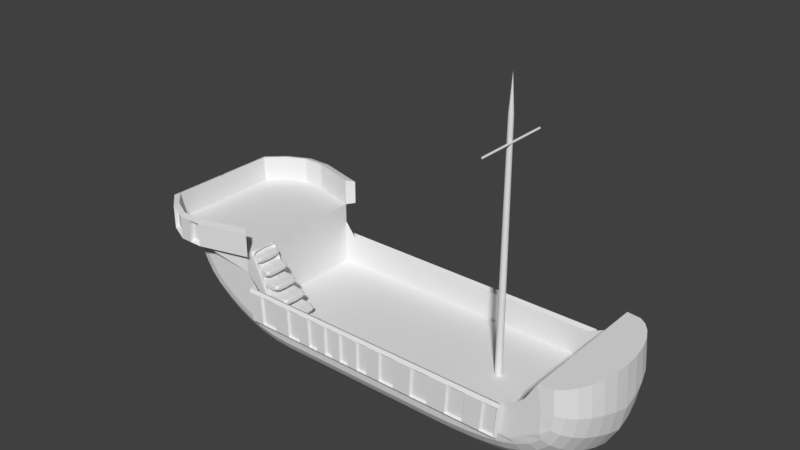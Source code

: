 # Source: Galleon_Boat_v1.blend  (saved by Blender 2.78.0; exported with 4.5.12 LTS)
import bpy
from mathutils import Matrix  # noqa: F401  (used for matrix-valued properties, if any)

bpy.ops.wm.read_factory_settings(use_empty=True)
scene = bpy.context.scene
scene.name = 'Scene'

# ---- collections
col_collection_1 = bpy.data.collections.new('Collection 1'); scene.collection.children.link(col_collection_1)

# ---- world
world_world = bpy.data.worlds.new('World'); scene.world = world_world
world_world.color = (0.05088, 0.05088, 0.05088)
world_world.use_sun_shadow = False
world_world.sun_shadow_jitter_overblur = 0.0
world_world.cycles.sampling_method = 'MANUAL'

# ---- meshes
me_mesh = bpy.data.meshes.new('Mesh')
me_mesh.from_pydata([(1.505, -0.9453, -0.7017), (1.534, -0.9704, -0.7017), (1.983, 0.04226, -0.7017), (1.541, -0.961, -0.9123), (1.965, 0.001944, -0.4911), (1.521, -1.006, -0.7017), (1.541, -0.961, -0.4911), (1.574, -0.885, -0.4911), (1.61, -0.8043, -0.4911), (1.645, -0.7237, -0.4911), (1.681, -0.6431, -0.4911), (1.716, -0.5625, -0.4911), (1.752, -0.4818, -0.4911), (1.787, -0.4012, -0.4911), (1.823, -0.3206, -0.4911), (1.858, -0.2399, -0.4911), (1.894, -0.1593, -0.4911), (1.929, -0.07868, -0.4911), (1.965, 0.001944, -0.9123), (1.929, -0.07868, -0.9123), (1.894, -0.1593, -0.9123), (1.858, -0.2399, -0.9123), (1.823, -0.3206, -0.9123), (1.787, -0.4012, -0.9123), (1.752, -0.4818, -0.9123), (1.716, -0.5625, -0.9123), (1.681, -0.6431, -0.9123), (1.645, -0.7237, -0.9123), (1.61, -0.8043, -0.9123), (1.574, -0.885, -0.9123), (1.951, -0.0246, -0.7017), (1.884, -0.175, -0.7017), (1.813, -0.3363, -0.7017), (1.742, -0.4975, -0.7017), (1.671, -0.6588, -0.7017), (1.6, -0.82, -0.7017), (1.929, 0.01763, -0.7017), (1.894, -0.063, -0.7017), (1.858, -0.1436, -0.7017), (1.823, -0.2243, -0.7017), (1.787, -0.3049, -0.7017), (1.752, -0.3855, -0.7017), (1.716, -0.4661, -0.7017), (1.681, -0.5468, -0.7017), (1.645, -0.6274, -0.7017), (1.61, -0.708, -0.7017), (1.574, -0.7886, -0.7017), (1.539, -0.8693, -0.7017), (1.578, -0.9736, -0.9004), (1.563, -1.006, -0.7017), (2.014, 0.01571, -0.7017), (1.578, -0.9736, -0.5029), (1.998, -0.01917, -0.9004), (1.965, -0.09437, -0.9004), (1.93, -0.175, -0.9004), (1.894, -0.2556, -0.9004), (1.859, -0.3363, -0.9004), (1.823, -0.4169, -0.9004), (1.787, -0.4975, -0.9004), (1.752, -0.5781, -0.9004), (1.716, -0.6588, -0.9004), (1.681, -0.7394, -0.9004), (1.645, -0.82, -0.9004), (1.61, -0.9007, -0.9004), (1.998, -0.01917, -0.5029), (1.965, -0.09437, -0.5029), (1.93, -0.175, -0.5029), (1.894, -0.2556, -0.5029), (1.859, -0.3363, -0.5029), (1.823, -0.4169, -0.5029), (1.787, -0.4975, -0.5029), (1.752, -0.5781, -0.5029), (1.716, -0.6588, -0.5029), (1.681, -0.7394, -0.5029), (1.645, -0.82, -0.5029), (1.61, -0.9007, -0.5029), (1.557, -0.9704, -0.8886), (1.544, -0.9999, -0.7017), (1.986, 0.004857, -0.7017), (1.557, -0.9704, -0.5148), (1.973, -0.0246, -0.8886), (1.943, -0.09437, -0.8886), (1.907, -0.175, -0.8886), (1.871, -0.2556, -0.8886), (1.836, -0.3363, -0.8886), (1.8, -0.4169, -0.8886), (1.765, -0.4975, -0.8886), (1.729, -0.5781, -0.8886), (1.694, -0.6588, -0.8886), (1.658, -0.7394, -0.8886), (1.623, -0.82, -0.8886), (1.587, -0.9007, -0.8886), (1.973, -0.0246, -0.5148), (1.943, -0.09437, -0.5148), (1.907, -0.175, -0.5148), (1.871, -0.2556, -0.5148), (1.836, -0.3363, -0.5148), (1.8, -0.4169, -0.5148), (1.765, -0.4975, -0.5148), (1.729, -0.5781, -0.5148), (1.694, -0.6588, -0.5148), (1.658, -0.7394, -0.5148), (1.623, -0.82, -0.5148), (1.587, -0.9007, -0.5148), (2.19, -0.09051, -0.5148), (2.19, -0.09051, -0.8886), (2.18, -0.1326, -0.7017), (2.302, -0.2477, -0.7017), (2.199, -0.04837, -0.7017), (2.071, -0.2518, -0.5148), (2.071, -0.2518, -0.8886), (2.061, -0.2939, -0.7017), (2.138, -0.409, -0.7017), (2.08, -0.2096, -0.7017), (1.953, -0.4131, -0.5148), (1.953, -0.4131, -0.8886), (1.943, -0.4552, -0.7017), (1.979, -0.5703, -0.7017), (1.962, -0.3709, -0.7017), (1.838, -0.5744, -0.5148), (1.838, -0.5744, -0.8886), (1.828, -0.6164, -0.7017), (1.814, -0.7315, -0.7017), (1.847, -0.5323, -0.7017), (1.72, -0.7357, -0.5148), (1.72, -0.7357, -0.8886), (1.71, -0.7777, -0.7017), (1.668, -0.8928, -0.7017), (1.729, -0.6937, -0.7017), (1.612, -0.8972, -0.5148), (1.612, -0.8972, -0.8886), (1.602, -0.9391, -0.7017), (1.621, -0.8552, -0.7017), (2.466, -0.04777, -0.7017), (2.465, -0.08656, -0.8833), (2.464, -0.1254, -0.7017), (2.465, -0.08656, -0.52), (2.298, -0.209, -0.7017), (2.297, -0.2478, -0.8833), (2.296, -0.2866, -0.7017), (2.297, -0.2478, -0.52), (2.134, -0.3703, -0.7017), (2.132, -0.4091, -0.8833), (2.131, -0.4479, -0.7017), (2.132, -0.4091, -0.52), (1.975, -0.5317, -0.7017), (1.974, -0.5704, -0.8833), (1.972, -0.6092, -0.7017), (1.974, -0.5704, -0.52), (1.81, -0.693, -0.7017), (1.809, -0.7317, -0.8833), (1.808, -0.7704, -0.7017), (1.809, -0.7317, -0.52), (1.664, -0.8546, -0.7017), (1.663, -0.8932, -0.8833), (1.662, -0.9318, -0.7017), (1.663, -0.8932, -0.52), (2.47, -0.08648, -0.7017), (1.925, -0.09431, -0.5148), (1.854, -0.2556, -0.5148), (1.783, -0.4168, -0.5148), (1.712, -0.578, -0.5148), (1.641, -0.7392, -0.5148), (1.57, -0.9003, -0.5148), (2.455, -0.08671, -0.5148), (2.287, -0.248, -0.5148), (2.122, -0.4093, -0.5148), (1.963, -0.5707, -0.5148), (1.799, -0.7322, -0.5148), (1.653, -0.8941, -0.5148), (2.198, -0.05339, -0.5148), (2.182, -0.1276, -0.5148), (2.079, -0.2147, -0.5148), (2.062, -0.2889, -0.5148), (1.961, -0.376, -0.5148), (1.944, -0.4502, -0.5148), (1.846, -0.5373, -0.5148), (1.829, -0.6114, -0.5148), (1.728, -0.6987, -0.5148), (1.712, -0.7727, -0.5148), (1.62, -0.8604, -0.5148), (1.603, -0.934, -0.5148), (1.925, -0.09431, -0.8886), (1.854, -0.2556, -0.8886), (1.783, -0.4168, -0.8886), (1.712, -0.578, -0.8886), (1.641, -0.7392, -0.8886), (1.57, -0.9003, -0.8886), (2.455, -0.08671, -0.8886), (2.287, -0.248, -0.8886), (2.122, -0.4093, -0.8886), (1.963, -0.5707, -0.8886), (1.799, -0.7322, -0.8886), (1.653, -0.8941, -0.8886), (2.198, -0.05339, -0.8886), (2.182, -0.1276, -0.8886), (2.079, -0.2147, -0.8886), (2.062, -0.2889, -0.8886), (1.961, -0.376, -0.8886), (1.944, -0.4502, -0.8886), (1.846, -0.5373, -0.8886), (1.829, -0.6114, -0.8886), (1.728, -0.6987, -0.8886), (1.712, -0.7727, -0.8886), (1.62, -0.8604, -0.8886), (1.603, -0.934, -0.8886), (1.487, -0.9856, -0.7017), (1.559, -1.017, -0.7017), (1.523, -1.001, -0.9123), (1.523, -1.001, -0.4911), (1.514, -0.9492, -0.8596), (1.495, -0.993, -0.7017), (1.952, 0.04395, -0.7017), (1.514, -0.9492, -0.5437), (1.568, -0.972, -0.9093), (1.548, -1.017, -0.7017), (2.008, 0.02778, -0.7017), (1.568, -0.972, -0.494), (1.978, 0.03218, -0.8596), (1.978, 0.03218, -0.5437), (1.522, -1.005, -0.8596), (1.522, -1.005, -0.5437), (1.938, 0.01371, -0.8596), (1.903, -0.06692, -0.8596), (1.867, -0.1475, -0.8596), (1.832, -0.2282, -0.8596), (1.796, -0.3088, -0.8596), (1.761, -0.3894, -0.8596), (1.725, -0.4701, -0.8596), (1.69, -0.5507, -0.8596), (1.654, -0.6313, -0.8596), (1.619, -0.7119, -0.8596), (1.583, -0.7926, -0.8596), (1.548, -0.8732, -0.8596), (1.938, 0.01371, -0.5437), (1.903, -0.06692, -0.5437), (1.867, -0.1475, -0.5437), (1.832, -0.2282, -0.5437), (1.796, -0.3088, -0.5437), (1.761, -0.3894, -0.5437), (1.725, -0.4701, -0.5437), (1.69, -0.5507, -0.5437), (1.654, -0.6313, -0.5437), (1.619, -0.7119, -0.5437), (1.583, -0.7926, -0.5437), (1.548, -0.8732, -0.5437), (1.991, -0.01118, -0.9093), (1.956, -0.09045, -0.9093), (1.921, -0.1711, -0.9093), (1.885, -0.2517, -0.9093), (1.85, -0.3323, -0.9093), (1.814, -0.413, -0.9093), (1.779, -0.4936, -0.9093), (1.743, -0.5742, -0.9093), (1.708, -0.6548, -0.9093), (1.672, -0.7355, -0.9093), (1.637, -0.8161, -0.9093), (1.601, -0.8967, -0.9093), (1.991, -0.01118, -0.494), (1.956, -0.09045, -0.494), (1.921, -0.1711, -0.494), (1.885, -0.2517, -0.494), (1.85, -0.3323, -0.494), (1.814, -0.413, -0.494), (1.779, -0.4936, -0.494), (1.743, -0.5742, -0.494), (1.708, -0.6548, -0.494), (1.672, -0.7355, -0.494), (1.637, -0.8161, -0.494), (1.601, -0.8967, -0.494), (1.557, -0.9241, -0.4911), (1.592, -0.8446, -0.4911), (1.628, -0.764, -0.4911), (1.663, -0.6834, -0.4911), (1.699, -0.6028, -0.4911), (1.734, -0.5221, -0.4911), (1.77, -0.4415, -0.4911), (1.805, -0.3609, -0.4911), (1.841, -0.2803, -0.4911), (1.876, -0.1996, -0.4911), (1.912, -0.119, -0.4911), (1.947, -0.03837, -0.4911), (1.947, -0.03837, -0.9123), (1.912, -0.119, -0.9123), (1.876, -0.1996, -0.9123), (1.841, -0.2803, -0.9123), (1.805, -0.3609, -0.9123), (1.77, -0.4415, -0.9123), (1.734, -0.5221, -0.9123), (1.699, -0.6028, -0.9123), (1.663, -0.6834, -0.9123), (1.628, -0.764, -0.9123), (1.592, -0.8446, -0.9123), (1.557, -0.9241, -0.9123), (2.006, -0.04527, -0.7017), (1.967, -0.1443, -0.7017), (1.924, -0.2038, -0.7017), (1.884, -0.3055, -0.7017), (1.842, -0.3651, -0.7017), (1.801, -0.4668, -0.7017), (1.76, -0.5264, -0.7017), (1.719, -0.628, -0.7017), (1.677, -0.6876, -0.7017), (1.637, -0.7893, -0.7017), (1.597, -0.849, -0.7017), (1.557, -0.9479, -0.7017), (1.912, -0.02268, -0.7017), (1.876, -0.1033, -0.7017), (1.841, -0.1839, -0.7017), (1.805, -0.2646, -0.7017), (1.77, -0.3452, -0.7017), (1.734, -0.4258, -0.7017), (1.699, -0.5064, -0.7017), (1.663, -0.5871, -0.7017), (1.627, -0.6677, -0.7017), (1.592, -0.7483, -0.7017), (1.556, -0.829, -0.7017), (1.521, -0.9084, -0.7017), (1.573, -0.9712, -0.8915), (1.56, -1.001, -0.7017), (2.004, 0.007571, -0.7017), (1.573, -0.9712, -0.5118), (1.991, -0.02324, -0.8915), (1.959, -0.09437, -0.8915), (1.924, -0.175, -0.8915), (1.888, -0.2556, -0.8915), (1.853, -0.3363, -0.8915), (1.817, -0.4169, -0.8915), (1.782, -0.4975, -0.8915), (1.746, -0.5781, -0.8915), (1.711, -0.6588, -0.8915), (1.675, -0.7394, -0.8915), (1.64, -0.82, -0.8915), (1.604, -0.9007, -0.8915), (1.991, -0.02324, -0.5118), (1.959, -0.09437, -0.5118), (1.924, -0.175, -0.5118), (1.888, -0.2556, -0.5118), (1.853, -0.3363, -0.5118), (1.817, -0.4169, -0.5118), (1.782, -0.4975, -0.5118), (1.746, -0.5781, -0.5118), (1.711, -0.6588, -0.5118), (1.675, -0.7394, -0.5118), (1.64, -0.82, -0.5118), (1.604, -0.9007, -0.5118), (1.567, -0.998, -0.8507), (1.593, -0.939, -0.9004), (1.567, -0.998, -0.5526), (2.01, 0.006992, -0.8507), (2.01, 0.006992, -0.5526), (1.593, -0.939, -0.5029), (1.982, -0.05542, -0.9004), (1.947, -0.1347, -0.9004), (1.912, -0.2153, -0.9004), (1.876, -0.2959, -0.9004), (1.841, -0.3766, -0.9004), (1.805, -0.4572, -0.9004), (1.77, -0.5378, -0.9004), (1.734, -0.6185, -0.9004), (1.699, -0.6991, -0.9004), (1.663, -0.7797, -0.9004), (1.628, -0.8603, -0.9004), (1.982, -0.05542, -0.5029), (1.947, -0.1347, -0.5029), (1.912, -0.2153, -0.5029), (1.876, -0.2959, -0.5029), (1.841, -0.3766, -0.5029), (1.805, -0.4572, -0.5029), (1.77, -0.5378, -0.5029), (1.734, -0.6185, -0.5029), (1.699, -0.6991, -0.5029), (1.663, -0.7797, -0.5029), (1.628, -0.8603, -0.5029), (1.54, -0.9704, -0.8418), (1.53, -0.9925, -0.7017), (1.966, -0.002508, -0.7017), (1.54, -0.9704, -0.5615), (1.956, -0.0246, -0.8418), (1.927, -0.09436, -0.8886), (1.89, -0.175, -0.8418), (1.856, -0.2556, -0.8886), (1.819, -0.3363, -0.8418), (1.785, -0.4169, -0.8886), (1.748, -0.4975, -0.8418), (1.714, -0.5781, -0.8886), (1.677, -0.6588, -0.8418), (1.643, -0.7393, -0.8886), (1.606, -0.82, -0.8418), (1.572, -0.9006, -0.8886), (1.956, -0.0246, -0.5615), (1.927, -0.09436, -0.5148), (1.89, -0.175, -0.5615), (1.856, -0.2556, -0.5148), (1.819, -0.3363, -0.5615), (1.785, -0.4169, -0.5148), (1.748, -0.4975, -0.5615), (1.714, -0.5781, -0.5148), (1.677, -0.6588, -0.5615), (1.643, -0.7393, -0.5148), (1.606, -0.82, -0.5615), (1.572, -0.9006, -0.5148), (1.547, -0.9925, -0.8418), (1.571, -0.9383, -0.8886), (1.547, -0.9925, -0.5615), (1.983, -0.002508, -0.8418), (1.983, -0.002508, -0.5615), (1.571, -0.9383, -0.5148), (1.959, -0.05677, -0.8886), (1.925, -0.1347, -0.8886), (1.889, -0.2153, -0.8886), (1.854, -0.2959, -0.8886), (1.818, -0.3766, -0.8886), (1.783, -0.4572, -0.8886), (1.747, -0.5378, -0.8886), (1.712, -0.6185, -0.8886), (1.676, -0.6991, -0.8886), (1.641, -0.7797, -0.8886), (1.605, -0.8603, -0.8886), (1.959, -0.05677, -0.5148), (1.925, -0.1347, -0.5148), (1.889, -0.2153, -0.5148), (1.854, -0.2959, -0.5148), (1.818, -0.3766, -0.5148), (1.783, -0.4572, -0.5148), (1.747, -0.5378, -0.5148), (1.712, -0.6185, -0.5148), (1.676, -0.6991, -0.5148), (1.641, -0.7797, -0.5148), (1.605, -0.8603, -0.5148), (2.466, -0.05746, -0.8379), (2.47, -0.05999, -0.7017), (2.466, -0.05746, -0.5654), (2.397, -0.04537, -0.7017), (2.464, -0.1157, -0.8379), (2.469, -0.0865, -0.8353), (2.46, -0.08663, -0.8873), (2.464, -0.1157, -0.5654), (2.468, -0.113, -0.7017), (2.39, -0.1298, -0.7017), (2.469, -0.0865, -0.568), (2.46, -0.08663, -0.5161), (2.298, -0.2187, -0.8379), (2.302, -0.2213, -0.7017), (2.298, -0.2187, -0.5654), (2.241, -0.2067, -0.7017), (2.296, -0.2769, -0.8379), (2.301, -0.2478, -0.8353), (2.292, -0.2479, -0.8873), (2.296, -0.2769, -0.5654), (2.3, -0.2743, -0.7017), (2.235, -0.2911, -0.7017), (2.301, -0.2478, -0.568), (2.292, -0.2479, -0.5161), (2.133, -0.38, -0.8379), (2.137, -0.3825, -0.7017), (2.133, -0.38, -0.5654), (2.088, -0.368, -0.7017), (2.131, -0.4382, -0.8379), (2.136, -0.409, -0.8353), (2.127, -0.4092, -0.8873), (2.131, -0.4382, -0.5654), (2.135, -0.4355, -0.7017), (2.081, -0.4523, -0.7017), (2.136, -0.409, -0.568), (2.127, -0.4092, -0.5161), (1.974, -0.5413, -0.8379), (1.978, -0.5438, -0.7017), (1.974, -0.5413, -0.5654), (1.94, -0.5293, -0.7017), (1.973, -0.5995, -0.8379), (1.977, -0.5703, -0.8353), (1.968, -0.5706, -0.8873), (1.973, -0.5995, -0.5654), (1.977, -0.5968, -0.7017), (1.934, -0.6136, -0.7017), (1.977, -0.5703, -0.568), (1.968, -0.5706, -0.5161), (1.81, -0.7027, -0.8379), (1.814, -0.7051, -0.7017), (1.81, -0.7027, -0.5654), (1.787, -0.6908, -0.7017), (1.808, -0.7608, -0.8379), (1.813, -0.7316, -0.8353), (1.804, -0.732, -0.8873), (1.808, -0.7608, -0.5654), (1.812, -0.7581, -0.7017), (1.781, -0.7749, -0.7017), (1.813, -0.7316, -0.568), (1.804, -0.732, -0.5161), (1.664, -0.8643, -0.8379), (1.668, -0.8664, -0.7017), (1.664, -0.8643, -0.5654), (1.651, -0.8525, -0.7017), (1.662, -0.9221, -0.8379), (1.667, -0.8929, -0.8353), (1.658, -0.8936, -0.8873), (1.662, -0.9221, -0.5654), (1.666, -0.9193, -0.7017), (1.644, -0.9363, -0.7017), (1.667, -0.8929, -0.568), (1.658, -0.8936, -0.5161), (2.199, -0.04962, -0.5615), (2.181, -0.1314, -0.5615), (2.199, -0.04962, -0.8418), (2.181, -0.1314, -0.8418), (2.08, -0.2109, -0.5615), (2.061, -0.2926, -0.5615), (2.08, -0.2109, -0.8418), (2.061, -0.2926, -0.8418), (1.962, -0.3722, -0.5615), (1.943, -0.4539, -0.5615), (1.962, -0.3722, -0.8418), (1.943, -0.4539, -0.8418), (1.847, -0.5335, -0.5615), (1.828, -0.6152, -0.5615), (1.847, -0.5335, -0.8418), (1.828, -0.6152, -0.8418), (1.729, -0.6949, -0.5615), (1.711, -0.7765, -0.5615), (1.729, -0.6949, -0.8418), (1.711, -0.7765, -0.8418), (1.621, -0.8565, -0.5615), (1.602, -0.9378, -0.5615), (1.621, -0.8565, -0.8418), (1.602, -0.9378, -0.8418), (1.994, -0.09333, -0.5148), (1.911, -0.2546, -0.5148), (1.829, -0.4158, -0.5148), (1.747, -0.577, -0.5148), (1.664, -0.7382, -0.5148), (1.584, -0.8994, -0.5148), (2.386, -0.0877, -0.5148), (2.23, -0.249, -0.5148), (2.077, -0.4103, -0.5148), (1.929, -0.5717, -0.5148), (1.777, -0.7332, -0.5148), (1.64, -0.8951, -0.5148), (2.196, -0.06518, -0.5148), (2.185, -0.1158, -0.5148), (2.077, -0.2265, -0.5148), (2.065, -0.2771, -0.5148), (1.959, -0.3878, -0.5148), (1.947, -0.4384, -0.5148), (1.844, -0.5491, -0.5148), (1.832, -0.5997, -0.5148), (1.726, -0.7105, -0.5148), (1.715, -0.7609, -0.5148), (1.618, -0.8722, -0.5148), (1.606, -0.9223, -0.5148), (2.001, -0.06642, -0.5148), (1.982, -0.1203, -0.5148), (1.918, -0.2277, -0.5148), (1.899, -0.2815, -0.5148), (1.836, -0.3889, -0.5148), (1.816, -0.4428, -0.5148), (1.754, -0.5502, -0.5148), (1.734, -0.604, -0.5148), (1.671, -0.7114, -0.5148), (1.651, -0.7652, -0.5148), (1.591, -0.8726, -0.5148), (1.571, -0.9264, -0.5148), (2.386, -0.1164, -0.5148), (2.391, -0.05892, -0.5148), (2.23, -0.2777, -0.5148), (2.236, -0.2202, -0.5148), (2.077, -0.439, -0.5148), (2.083, -0.3816, -0.5148), (1.929, -0.6003, -0.5148), (1.935, -0.543, -0.5148), (1.776, -0.7617, -0.5148), (1.782, -0.7045, -0.5148), (1.64, -0.9232, -0.5148), (1.645, -0.8665, -0.5148), (1.994, -0.09333, -0.8886), (1.911, -0.2546, -0.8886), (1.829, -0.4158, -0.8886), (1.747, -0.577, -0.8886), (1.664, -0.7382, -0.8886), (1.584, -0.8994, -0.8886), (2.386, -0.0877, -0.8886), (2.23, -0.249, -0.8886), (2.077, -0.4103, -0.8886), (1.929, -0.5717, -0.8886), (1.777, -0.7332, -0.8886), (1.64, -0.8951, -0.8886), (2.196, -0.06518, -0.8886), (2.185, -0.1158, -0.8886), (2.077, -0.2265, -0.8886), (2.065, -0.2771, -0.8886), (1.959, -0.3878, -0.8886), (1.947, -0.4384, -0.8886), (1.844, -0.5491, -0.8886), (1.832, -0.5997, -0.8886), (1.726, -0.7105, -0.8886), (1.715, -0.7609, -0.8886), (1.618, -0.8722, -0.8886), (1.606, -0.9223, -0.8886), (1.982, -0.1203, -0.8886), (2.001, -0.06642, -0.8886), (1.899, -0.2815, -0.8886), (1.918, -0.2277, -0.8886), (1.816, -0.4428, -0.8886), (1.836, -0.3889, -0.8886), (1.734, -0.604, -0.8886), (1.754, -0.5502, -0.8886), (1.651, -0.7652, -0.8886), (1.671, -0.7114, -0.8886), (1.571, -0.9264, -0.8886), (1.591, -0.8726, -0.8886), (2.391, -0.05892, -0.8886), (2.386, -0.1164, -0.8886), (2.236, -0.2202, -0.8886), (2.23, -0.2777, -0.8886), (2.083, -0.3816, -0.8886), (2.077, -0.439, -0.8886), (1.935, -0.543, -0.8886), (1.929, -0.6003, -0.8886), (1.782, -0.7045, -0.8886), (1.776, -0.7617, -0.8886), (1.645, -0.8665, -0.8886), (1.64, -0.9232, -0.8886), (1.493, -0.9733, -0.7017), (1.561, -1.012, -0.7017), (1.528, -0.989, -0.9123), (1.528, -0.989, -0.4911), (1.496, -0.9896, -0.8596), (1.496, -0.9896, -0.5437), (1.55, -1.013, -0.5437), (1.55, -1.013, -0.8596), (1.955, 0.03306, -0.8187), (1.502, -0.9952, -0.8187), (1.502, -0.9772, -0.5437), (1.955, 0.03306, -0.5847), (1.968, -0.008235, -0.8055), (1.537, -0.9868, -0.8055), (1.537, -0.9868, -0.5979), (1.968, -0.008235, -0.5979), (1.921, -0.0266, -0.8596), (1.885, -0.1072, -0.8596), (1.849, -0.1879, -0.8596), (1.814, -0.2685, -0.8596), (1.778, -0.3491, -0.8596), (1.743, -0.4297, -0.8596), (1.707, -0.5104, -0.8596), (1.672, -0.591, -0.8596), (1.636, -0.6716, -0.8596), (1.601, -0.7523, -0.8596), (1.565, -0.8329, -0.8596), (1.53, -0.9124, -0.8596), (1.921, -0.0266, -0.5437), (1.885, -0.1072, -0.5437), (1.849, -0.1879, -0.5437), (1.814, -0.2685, -0.5437), (1.778, -0.3491, -0.5437), (1.743, -0.4297, -0.5437), (1.707, -0.5104, -0.5437), (1.672, -0.591, -0.5437), (1.636, -0.6716, -0.5437), (1.601, -0.7523, -0.5437), (1.565, -0.8329, -0.5437), (1.53, -0.9124, -0.5437), (1.976, -0.05643, -0.8915), (1.942, -0.1347, -0.8915), (1.906, -0.2153, -0.8915), (1.871, -0.2959, -0.8915), (1.835, -0.3766, -0.8915), (1.8, -0.4572, -0.8915), (1.764, -0.5378, -0.8915), (1.729, -0.6185, -0.8915), (1.693, -0.6991, -0.8915), (1.658, -0.7797, -0.8915), (1.622, -0.8603, -0.8915), (1.588, -0.9384, -0.8915), (1.976, -0.05643, -0.5118), (1.942, -0.1347, -0.5118), (1.906, -0.2153, -0.5118), (1.871, -0.2959, -0.5118), (1.835, -0.3766, -0.5118), (1.8, -0.4572, -0.5118), (1.764, -0.5378, -0.5118), (1.729, -0.6185, -0.5118), (1.693, -0.6991, -0.5118), (1.658, -0.7797, -0.5118), (1.622, -0.8603, -0.5118), (1.588, -0.9384, -0.5118), (1.584, -0.9357, -0.9093), (1.542, -1.013, -0.8187), (1.558, -1.004, -0.5262), (2.004, 0.01804, -0.8574), (2.004, 0.01804, -0.546), (1.584, -0.9357, -0.494), (1.974, -0.05048, -0.9093), (1.938, -0.1308, -0.9093), (1.903, -0.2114, -0.9093), (1.867, -0.292, -0.9093), (1.832, -0.3726, -0.9093), (1.796, -0.4533, -0.9093), (1.761, -0.5339, -0.9093), (1.725, -0.6145, -0.9093), (1.69, -0.6952, -0.9093), (1.654, -0.7758, -0.9093), (1.619, -0.8564, -0.9093), (1.974, -0.05048, -0.494), (1.938, -0.1308, -0.494), (1.903, -0.2114, -0.494), (1.867, -0.292, -0.494), (1.832, -0.3726, -0.494), (1.796, -0.4533, -0.494), (1.761, -0.5339, -0.494), (1.725, -0.6145, -0.494), (1.69, -0.6952, -0.494), (1.654, -0.7758, -0.494), (1.619, -0.8564, -0.494), (1.584, -0.9179, -0.8886), (1.563, -0.9939, -0.8441), (1.563, -0.9939, -0.5593), (2.001, -0.0001327, -0.8441), (2.001, -0.0001327, -0.5593), (1.584, -0.9179, -0.5148), (2.05, -0.0735, -0.8886), (2.038, -0.1117, -0.8886), (1.958, -0.2348, -0.8886), (1.946, -0.273, -0.8886), (1.866, -0.396, -0.8886), (1.854, -0.4342, -0.8886), (1.775, -0.5573, -0.8886), (1.763, -0.5955, -0.8886), (1.684, -0.7186, -0.8886), (1.672, -0.7567, -0.8886), (1.596, -0.8799, -0.8886), (2.05, -0.0735, -0.5148), (2.038, -0.1117, -0.5148), (1.958, -0.2348, -0.5148), (1.946, -0.273, -0.5148), (1.866, -0.396, -0.5148), (1.854, -0.4342, -0.5148), (1.775, -0.5573, -0.5148), (1.763, -0.5955, -0.5148), (1.684, -0.7186, -0.5148), (1.672, -0.7567, -0.5148), (1.596, -0.8799, -0.5148), (2.468, -0.06611, -0.6019), (2.339, -0.06851, -0.5148), (2.339, -0.06851, -0.8886), (2.468, -0.06611, -0.8015), (2.333, -0.1083, -0.8886), (2.467, -0.1069, -0.8015), (2.333, -0.1083, -0.5148), (2.467, -0.1069, -0.6019), (2.301, -0.2274, -0.6019), (2.193, -0.2298, -0.5148), (2.193, -0.2298, -0.8886), (2.301, -0.2274, -0.8015), (2.187, -0.2696, -0.8886), (2.299, -0.2682, -0.8015), (2.187, -0.2696, -0.5148), (2.299, -0.2682, -0.6019), (2.136, -0.3886, -0.6019), (2.049, -0.3911, -0.5148), (2.049, -0.3911, -0.8886), (2.136, -0.3886, -0.8015), (2.043, -0.4309, -0.8886), (2.135, -0.4294, -0.8015), (2.043, -0.4309, -0.5148), (2.135, -0.4294, -0.6019), (1.977, -0.5499, -0.6019), (1.909, -0.5525, -0.5148), (1.909, -0.5525, -0.8886), (1.977, -0.5499, -0.8015), (1.904, -0.5922, -0.8886), (1.976, -0.5907, -0.8015), (1.904, -0.5922, -0.5148), (1.976, -0.5907, -0.6019), (1.812, -0.7112, -0.6019), (1.766, -0.7141, -0.5148), (1.766, -0.7141, -0.8886), (1.812, -0.7112, -0.8015), (1.76, -0.7536, -0.8886), (1.811, -0.752, -0.8015), (1.76, -0.7536, -0.5148), (1.811, -0.752, -0.6019), (1.667, -0.8726, -0.6019), (1.636, -0.876, -0.5148), (1.636, -0.876, -0.8886), (1.667, -0.8726, -0.8015), (1.631, -0.9152, -0.8886), (1.665, -0.9133, -0.8015), (1.631, -0.9152, -0.5148), (1.665, -0.9133, -0.6019), (1.969, -0.05504, -0.5356), (1.936, -0.134, -0.5356), (1.893, -0.2151, -0.5356), (1.86, -0.2953, -0.5356), (1.817, -0.3764, -0.5356), (1.784, -0.4565, -0.5356), (1.741, -0.5376, -0.5356), (1.708, -0.6178, -0.5356), (1.665, -0.6989, -0.5356), (1.631, -0.7791, -0.5356), (1.59, -0.8602, -0.5356), (1.557, -0.9391, -0.5356), (2.414, -0.1227, -0.5453), (2.419, -0.05184, -0.5453), (2.254, -0.2839, -0.5453), (2.259, -0.2131, -0.5453), (2.097, -0.4452, -0.5453), (2.102, -0.3745, -0.5453), (1.945, -0.6065, -0.5453), (1.95, -0.5358, -0.5453), (1.788, -0.7678, -0.5453), (1.793, -0.6973, -0.5453), (1.648, -0.9293, -0.5453), (1.653, -0.8591, -0.5453), (1.969, -0.05504, -0.8678), (1.936, -0.134, -0.8678), (1.893, -0.2151, -0.8678), (1.86, -0.2953, -0.8678), (1.817, -0.3764, -0.8678), (1.784, -0.4565, -0.8678), (1.741, -0.5376, -0.8678), (1.708, -0.6178, -0.8678), (1.665, -0.6989, -0.8678), (1.631, -0.7791, -0.8678), (1.59, -0.8602, -0.8678), (1.557, -0.9391, -0.8678), (2.419, -0.05184, -0.858), (2.414, -0.1227, -0.858), (2.259, -0.2131, -0.858), (2.254, -0.2839, -0.858), (2.102, -0.3745, -0.858), (2.097, -0.4452, -0.858), (1.95, -0.5358, -0.858), (1.945, -0.6065, -0.858), (1.793, -0.6973, -0.858), (1.788, -0.7678, -0.858), (1.653, -0.8591, -0.858), (1.648, -0.9293, -0.858), (1.502, -0.9772, -0.8596), (1.502, -0.9952, -0.5847), (1.558, -1.004, -0.8772), (1.542, -1.013, -0.5847), (5.048, -3.275, 0.5719), (5.048, -3.276, 0.5704), (5.048, -3.276, 0.5715), (5.048, -3.275, -0.5717), (5.048, -3.276, -0.5702), (5.048, -3.276, -0.5713), (5.052, -3.273, 0.5719), (5.053, -3.274, 0.5704), (5.053, -3.274, 0.5715), (5.052, -3.273, -0.5717), (5.053, -3.274, -0.5702), (5.053, -3.274, -0.5713), (5.056, -3.269, 0.5719), (5.057, -3.27, 0.5704), (5.057, -3.27, 0.5715), (5.056, -3.269, -0.5717), (5.057, -3.27, -0.5702), (5.057, -3.27, -0.5713), (5.058, -3.265, 0.5719), (5.059, -3.265, 0.5704), (5.059, -3.265, 0.5715), (5.058, -3.265, -0.5717), (5.059, -3.265, -0.5702), (5.059, -3.265, -0.5713), (5.058, -3.26, 0.5719), (5.059, -3.26, 0.5704), (5.059, -3.26, 0.5715), (5.058, -3.26, -0.5717), (5.059, -3.26, -0.5702), (5.059, -3.26, -0.5713), (5.056, -3.255, 0.5719), (5.057, -3.254, 0.5704), (5.057, -3.255, 0.5715), (5.056, -3.255, -0.5717), (5.057, -3.254, -0.5702), (5.057, -3.255, -0.5713), (5.052, -3.252, 0.5719), (5.053, -3.251, 0.5704), (5.053, -3.251, 0.5715), (5.052, -3.252, -0.5717), (5.053, -3.251, -0.5702), (5.053, -3.251, -0.5713), (5.048, -3.25, 0.5719), (5.048, -3.248, 0.5704), (5.048, -3.249, 0.5715), (5.048, -3.25, -0.5717), (5.048, -3.248, -0.5702), (5.048, -3.249, -0.5713), (5.043, -3.25, 0.5719), (5.042, -3.248, 0.5704), (5.042, -3.249, 0.5715), (5.043, -3.25, -0.5717), (5.042, -3.248, -0.5702), (5.042, -3.249, -0.5713), (5.038, -3.252, 0.5719), (5.037, -3.251, 0.5704), (5.038, -3.251, 0.5715), (5.038, -3.252, -0.5717), (5.037, -3.251, -0.5702), (5.038, -3.251, -0.5713), (5.035, -3.255, 0.5719), (5.033, -3.254, 0.5704), (5.034, -3.255, 0.5715), (5.035, -3.255, -0.5717), (5.033, -3.254, -0.5702), (5.034, -3.255, -0.5713), (5.033, -3.26, 0.5719), (5.031, -3.26, 0.5704), (5.032, -3.26, 0.5715), (5.033, -3.26, -0.5717), (5.031, -3.26, -0.5702), (5.032, -3.26, -0.5713), (5.033, -3.265, 0.5719), (5.031, -3.265, 0.5704), (5.032, -3.265, 0.5715), (5.033, -3.265, -0.5717), (5.031, -3.265, -0.5702), (5.032, -3.265, -0.5713), (5.035, -3.269, 0.5719), (5.033, -3.27, 0.5704), (5.034, -3.27, 0.5715), (5.035, -3.269, -0.5717), (5.033, -3.27, -0.5702), (5.034, -3.27, -0.5713), (5.038, -3.273, 0.5719), (5.037, -3.274, 0.5704), (5.038, -3.274, 0.5715), (5.038, -3.273, -0.5717), (5.037, -3.274, -0.5702), (5.038, -3.274, -0.5713), (5.043, -3.275, 0.5719), (5.042, -3.276, 0.5704), (5.042, -3.276, 0.5715), (5.043, -3.275, -0.5717), (5.042, -3.276, -0.5702), (5.042, -3.276, -0.5713), (5.027, -0.009203, 0.05055), (5.024, -3.594, 0.03436), (5.045, -0.009203, 0.04285), (5.036, -3.594, 0.02913), (5.06, -0.009203, 0.02863), (5.046, -3.594, 0.01946), (5.067, -0.009203, 0.01005), (5.051, -3.594, 0.006834), (5.067, -0.009203, -0.01005), (5.051, -3.594, -0.006834), (5.06, -0.009203, -0.02863), (5.046, -3.594, -0.01946), (5.045, -0.009203, -0.04285), (5.036, -3.594, -0.02913), (5.027, -0.009203, -0.05055), (5.024, -3.594, -0.03436), (5.007, -0.009203, -0.05055), (5.01, -3.594, -0.03436), (4.988, -0.009203, -0.04285), (4.997, -3.594, -0.02913), (4.974, -0.009203, -0.02863), (4.988, -3.594, -0.01946), (4.966, -0.009203, -0.01005), (4.982, -3.594, -0.006834), (4.966, -0.009203, 0.01005), (4.982, -3.594, 0.006834), (4.974, -0.009203, 0.02863), (4.988, -3.594, 0.01946), (4.988, -0.009203, 0.04285), (4.997, -3.594, 0.02913), (5.007, -0.009203, 0.05055), (5.01, -3.594, 0.03436), (5.017, -4.111, -1.65e-07), (0.52, -1.013, -3.463e-08), (0.02059, -1.013, 2.265e-08), (0.6907, -0.8997, 0.992), (0.5804, -0.8692, 0.9672), (0.4756, -0.8331, 0.8938), (0.3816, -0.792, 0.7756), (0.3032, -0.7464, 0.6185), (0.2441, -0.6954, 0.4304), (0.2074, -0.6391, 0.2207), (0.195, -0.5785, 4.935e-08), (0.7233, -0.7873, 0.992), (0.6198, -0.7312, 0.9672), (0.5215, -0.6709, 0.8938), (0.4332, -0.608, 0.7756), (0.3596, -0.5439, 0.6185), (0.3041, -0.4792, 0.4304), (0.2697, -0.4144, 0.2207), (0.2581, -0.3508, 7.571e-08), (0.7863, -0.667, 0.992), (0.6917, -0.5931, 0.9672), (0.6018, -0.5161, 0.8938), (0.5212, -0.4381, 0.7756), (0.4539, -0.3613, 0.6185), (0.4032, -0.2868, 0.4304), (0.3718, -0.216, 0.2207), (0.3611, -0.1504, 7.002e-08), (0.9053, -0.4952, 0.992), (0.7927, -0.4565, 0.9672), (0.7118, -0.3672, 0.8938), (0.6393, -0.2782, 0.7756), (0.5787, -0.1921, 0.6185), (0.5331, -0.1102, 0.4304), (0.5048, -0.03496, 0.2207), (0.4952, 0.03209, 1.267e-07), (1.053, -0.3682, 0.992), (0.9208, -0.3242, 0.9672), (0.8493, -0.2254, 0.8938), (0.7851, -0.1277, 0.7756), (0.7316, -0.03401, 0.6185), (0.6912, 0.05342, 0.4304), (0.6662, 0.1321, 0.2207), (0.6577, 0.2004, 1.066e-07), (1.182, -0.2686, 0.992), (1.075, -0.2, 0.9672), (1.013, -0.09328, 0.8938), (0.9576, 0.01156, 0.7756), (0.9113, 0.1115, 0.6185), (0.8765, 0.2034, 0.4304), (0.8549, 0.285, 0.2207), (0.8476, 0.3542, 1.139e-07), (1.333, -0.1695, 0.992), (1.253, -0.08796, 0.9672), (1.201, 0.02543, 0.8938), (1.155, 0.1364, 0.7756), (1.117, 0.2413, 0.6185), (1.088, 0.337, 0.4304), (1.07, 0.421, 0.2207), (1.064, 0.491, 1.047e-07), (1.534, -0.08051, 0.992), (1.453, 0.00756, 0.9672), (1.413, 0.1264, 0.8938), (1.378, 0.2422, 0.7756), (1.348, 0.3512, 0.6185), (1.325, 0.4501, 0.4304), (1.312, 0.5359, 0.2207), (1.307, 0.6066, 1.089e-07), (1.739, -0.08051, 0.992), (1.674, 0.08176, 0.9672), (1.647, 0.2047, 0.8938), (1.623, 0.3243, 0.7756), (1.602, 0.4364, 0.6185), (1.587, 0.5376, 0.4304), (1.577, 0.625, 0.2207), (1.574, 0.6962, 1.267e-07), (1.96, -0.08051, 0.992), (1.915, 0.1298, 0.9672), (1.901, 0.2554, 0.8938), (1.888, 0.3774, 0.7756), (1.878, 0.4915, 0.6185), (1.87, 0.5942, 0.4304), (1.865, 0.6825, 0.2207), (1.864, 0.754, 1.284e-07), (2.198, -0.08051, 0.992), (2.169, 0.1468, 0.9672), (2.165, 0.2733, 0.8938), (2.162, 0.396, 0.7756), (2.159, 0.5108, 0.6185), (2.157, 0.614, 0.4304), (2.156, 0.7026, 0.2207), (2.156, 0.7742, 1.141e-07), (2.425, -0.08051, 0.992), (2.403, 0.1469, 0.9672), (2.403, 0.2734, 0.8938), (2.403, 0.3962, 0.7756), (2.403, 0.511, 0.6185), (2.403, 0.6143, 0.4304), (2.403, 0.7029, 0.2207), (2.403, 0.7745, 5.501e-08), (2.617, -0.08051, 0.992), (2.599, 0.1469, 0.9672), (2.599, 0.2734, 0.8938), (2.599, 0.3962, 0.7756), (2.599, 0.511, 0.6185), (2.599, 0.6143, 0.4304), (2.599, 0.7029, 0.2207), (2.599, 0.7745, 5.501e-08), (2.782, -0.08051, 0.992), (2.767, 0.1469, 0.9672), (2.767, 0.2734, 0.8938), (2.767, 0.3962, 0.7756), (2.767, 0.511, 0.6185), (2.767, 0.6143, 0.4304), (2.767, 0.7029, 0.2207), (2.767, 0.7745, 5.501e-08), (2.927, -0.08051, 0.992), (2.915, 0.1469, 0.9672), (2.915, 0.2734, 0.8938), (2.915, 0.3962, 0.7756), (2.915, 0.511, 0.6185), (2.915, 0.6143, 0.4304), (2.915, 0.7029, 0.2207), (2.915, 0.7745, 5.501e-08), (3.058, -0.08051, 0.992), (3.049, 0.1469, 0.9672), (3.049, 0.2734, 0.8938), (3.049, 0.3962, 0.7756), (3.049, 0.511, 0.6185), (3.049, 0.6143, 0.4304), (3.049, 0.7029, 0.2207), (3.049, 0.7745, 5.501e-08), (3.182, -0.08051, 0.992), (3.175, 0.1469, 0.9672), (3.175, 0.2734, 0.8938), (3.175, 0.3962, 0.7756), (3.175, 0.511, 0.6185), (3.175, 0.6143, 0.4304), (3.175, 0.7029, 0.2207), (3.175, 0.7745, 5.501e-08), (3.306, -0.08051, 0.992), (3.302, 0.1469, 0.9672), (3.302, 0.2734, 0.8938), (3.302, 0.3962, 0.7756), (3.302, 0.511, 0.6185), (3.302, 0.6143, 0.4304), (3.302, 0.7029, 0.2207), (3.302, 0.7745, 5.501e-08), (3.437, -0.08051, 0.992), (3.436, 0.1469, 0.9672), (3.436, 0.2734, 0.8938), (3.436, 0.3962, 0.7756), (3.436, 0.511, 0.6185), (3.436, 0.6143, 0.4304), (3.436, 0.7029, 0.2207), (3.436, 0.7745, 5.501e-08), (3.582, -0.08051, 0.992), (3.583, 0.1469, 0.9672), (3.583, 0.2734, 0.8938), (3.583, 0.3962, 0.7756), (3.583, 0.511, 0.6185), (3.583, 0.6143, 0.4304), (3.583, 0.7029, 0.2207), (3.583, 0.7745, 5.501e-08), (3.747, -0.08051, 0.992), (3.752, 0.1469, 0.9672), (3.752, 0.2734, 0.8938), (3.752, 0.3962, 0.7756), (3.752, 0.511, 0.6185), (3.752, 0.6143, 0.4304), (3.752, 0.7029, 0.2207), (3.752, 0.7745, 5.501e-08), (3.939, -0.08051, 0.992), (3.948, 0.1469, 0.9672), (3.948, 0.2734, 0.8938), (3.948, 0.3962, 0.7756), (3.948, 0.511, 0.6185), (3.948, 0.6143, 0.4304), (3.948, 0.7029, 0.2207), (3.948, 0.7745, 5.501e-08), (4.165, -0.08051, 0.992), (4.178, 0.1469, 0.9672), (4.178, 0.2734, 0.8938), (4.178, 0.3962, 0.7756), (4.178, 0.511, 0.6185), (4.178, 0.6143, 0.4304), (4.178, 0.7029, 0.2207), (4.178, 0.7745, 1.141e-07), (4.417, -0.08051, 0.992), (4.435, 0.1474, 0.9672), (4.435, 0.274, 0.8938), (4.435, 0.3967, 0.7756), (4.435, 0.5116, 0.6185), (4.435, 0.6148, 0.4304), (4.435, 0.7034, 0.2207), (4.435, 0.7751, 1.437e-07), (4.675, -0.08051, 0.992), (4.7, 0.1465, 0.9672), (4.702, 0.2731, 0.8938), (4.703, 0.3958, 0.7756), (4.704, 0.5106, 0.6185), (4.705, 0.6139, 0.4304), (4.705, 0.7025, 0.2207), (4.706, 0.7741, 1.437e-07), (4.935, -0.08051, 0.992), (4.968, 0.1403, 0.9672), (4.973, 0.2668, 0.8938), (4.977, 0.3895, 0.7756), (4.98, 0.5042, 0.6185), (4.982, 0.6075, 0.4304), (4.984, 0.6961, 0.2207), (4.984, 0.7677, 1.434e-07), (5.189, -0.08051, 0.992), (5.233, 0.125, 0.9672), (5.242, 0.2511, 0.8938), (5.25, 0.3735, 0.7756), (5.257, 0.4881, 0.6185), (5.262, 0.5911, 0.4304), (5.265, 0.6796, 0.2207), (5.266, 0.7512, 1.425e-07), (5.432, -0.08051, 0.992), (5.487, 0.09626, 0.9672), (5.503, 0.2216, 0.8938), (5.518, 0.3432, 0.7756), (5.53, 0.4572, 0.6185), (5.539, 0.5597, 0.4304), (5.544, 0.6479, 0.2207), (5.546, 0.7194, 1.408e-07), (5.655, -0.08051, 0.992), (5.726, 0.04976, 0.9672), (5.752, 0.173, 0.8938), (5.776, 0.2928, 0.7756), (5.796, 0.4051, 0.6185), (5.81, 0.5065, 0.4304), (5.82, 0.594, 0.2207), (5.823, 0.6652, 1.228e-07), (5.854, -0.08051, 0.992), (5.944, -0.0199, 0.9672), (5.984, 0.09854, 0.8938), (6.021, 0.214, 0.7756), (6.052, 0.3227, 0.6185), (6.075, 0.4213, 0.4304), (6.089, 0.507, 0.2207), (6.094, 0.5776, 1.909e-07), (6.071, -0.2257, 0.992), (6.134, -0.1193, 0.9672), (6.194, -0.01154, 0.8938), (6.248, 0.09442, 0.7756), (6.293, 0.1952, 0.6185), (6.327, 0.2878, 0.4304), (6.348, 0.3698, 0.2207), (6.355, 0.4391, 1.51e-07), (6.272, -0.3416, 0.992), (6.289, -0.2562, 0.9672), (6.371, -0.1685, 0.8938), (6.444, -0.08117, 0.7756), (6.506, 0.004368, 0.6185), (6.552, 0.0855, 0.4304), (6.581, 0.1603, 0.2207), (6.59, 0.2272, 1.63e-07), (6.272, -0.4888, 0.992), (6.393, -0.4351, 0.9672), (6.492, -0.3776, 0.8938), (6.581, -0.3175, 0.7756), (6.656, -0.2552, 0.6185), (6.712, -0.1914, 0.4304), (6.747, -0.1274, 0.2207), (6.758, -0.0642, 1.083e-07), (6.272, -0.6715, 0.992), (6.434, -0.6523, 0.9672), (6.539, -0.6278, 0.8938), (6.634, -0.5974, 0.7756), (6.714, -0.5597, 0.6185), (6.773, -0.5147, 0.4304), (6.81, -0.4624, 0.2207), (6.823, -0.4032, 1.058e-07), (6.498, -1.0, -4.709e-08), (6.785, -1.0, 8.318e-08), (0.02059, -1.013, -1.408e-07), (0.195, -0.5785, -9.478e-08), (0.2074, -0.6391, -0.2207), (0.2441, -0.6954, -0.4304), (0.3032, -0.7464, -0.6185), (0.3816, -0.792, -0.7756), (0.4756, -0.8331, -0.8938), (0.5804, -0.8692, -0.9672), (0.6907, -0.8997, -0.992), (0.2581, -0.3508, -6.473e-08), (0.2697, -0.4144, -0.2207), (0.3041, -0.4792, -0.4304), (0.3596, -0.5439, -0.6185), (0.4332, -0.608, -0.7756), (0.5215, -0.6709, -0.8938), (0.6198, -0.7312, -0.9672), (0.7233, -0.7873, -0.992), (0.3611, -0.1504, -7.78e-08), (0.3718, -0.216, -0.2207), (0.4032, -0.2868, -0.4304), (0.4539, -0.3613, -0.6185), (0.5212, -0.4381, -0.7756), (0.6018, -0.5161, -0.8938), (0.6917, -0.5931, -0.9672), (0.7863, -0.667, -0.992), (0.4952, 0.03209, -3.591e-08), (0.5048, -0.03496, -0.2207), (0.5331, -0.1102, -0.4304), (0.5787, -0.1921, -0.6185), (0.6393, -0.2782, -0.7756), (0.7118, -0.3672, -0.8938), (0.7755, -0.4565, -0.9672), (0.9053, -0.4952, -0.992), (0.6577, 0.2004, -2.647e-08), (0.6662, 0.1321, -0.2207), (0.6912, 0.05342, -0.4304), (0.7316, -0.03401, -0.6185), (0.7851, -0.1277, -0.7756), (0.8493, -0.2254, -0.8938), (0.9037, -0.3242, -0.9672), (1.053, -0.3682, -0.992), (0.8476, 0.3542, -4.873e-08), (0.8549, 0.285, -0.2207), (0.8765, 0.2034, -0.4304), (0.9113, 0.1115, -0.6185), (0.9576, 0.01156, -0.7756), (1.013, -0.09328, -0.8938), (1.075, -0.2, -0.9672), (1.182, -0.2686, -0.992), (1.064, 0.491, -1.354e-08), (1.07, 0.421, -0.2207), (1.088, 0.337, -0.4304), (1.117, 0.2413, -0.6185), (1.155, 0.1364, -0.7756), (1.201, 0.02543, -0.8938), (1.253, -0.08796, -0.9672), (1.333, -0.1695, -0.992), (1.307, 0.6066, -3.889e-08), (1.312, 0.5359, -0.2207), (1.325, 0.4501, -0.4304), (1.348, 0.3512, -0.6185), (1.378, 0.2422, -0.7756), (1.413, 0.1264, -0.8938), (1.453, 0.00756, -0.9672), (1.534, -0.08051, -0.992), (1.574, 0.6962, -3.595e-08), (1.577, 0.625, -0.2207), (1.587, 0.5376, -0.4304), (1.602, 0.4364, -0.6185), (1.623, 0.3243, -0.7756), (1.647, 0.2047, -0.8938), (1.674, 0.08176, -0.9672), (1.739, -0.08051, -0.992), (1.864, 0.754, -3.423e-08), (1.865, 0.6825, -0.2207), (1.87, 0.5942, -0.4304), (1.878, 0.4915, -0.6185), (1.888, 0.3774, -0.7756), (1.901, 0.2554, -0.8938), (1.915, 0.1298, -0.9672), (1.96, -0.08051, -0.992), (2.156, 0.7742, -4.152e-09), (2.156, 0.7026, -0.2207), (2.157, 0.614, -0.4304), (2.159, 0.5108, -0.6185), (2.162, 0.396, -0.7756), (2.165, 0.2733, -0.8938), (2.169, 0.1468, -0.9672), (2.198, -0.08051, -0.992), (2.403, 0.7745, -6.325e-08), (2.403, 0.7029, -0.2207), (2.403, 0.6143, -0.4304), (2.403, 0.511, -0.6185), (2.403, 0.3962, -0.7756), (2.403, 0.2734, -0.8938), (2.403, 0.1469, -0.9672), (2.425, -0.08051, -0.992), (2.599, 0.7745, -6.325e-08), (2.599, 0.7029, -0.2207), (2.599, 0.6143, -0.4304), (2.599, 0.511, -0.6185), (2.599, 0.3962, -0.7756), (2.599, 0.2734, -0.8938), (2.599, 0.1469, -0.9672), (2.617, -0.08051, -0.992), (2.767, 0.7745, -6.325e-08), (2.767, 0.7029, -0.2207), (2.767, 0.6143, -0.4304), (2.767, 0.511, -0.6185), (2.767, 0.3962, -0.7756), (2.767, 0.2734, -0.8938), (2.767, 0.1469, -0.9672), (2.782, -0.08051, -0.992), (2.915, 0.7745, -6.325e-08), (2.915, 0.7029, -0.2207), (2.915, 0.6143, -0.4304), (2.915, 0.511, -0.6185), (2.915, 0.3962, -0.7756), (2.915, 0.2734, -0.8938), (2.915, 0.1469, -0.9672), (2.927, -0.08051, -0.992), (3.049, 0.7745, -6.325e-08), (3.049, 0.7029, -0.2207), (3.049, 0.6143, -0.4304), (3.049, 0.511, -0.6185), (3.049, 0.3962, -0.7756), (3.049, 0.2734, -0.8938), (3.049, 0.1469, -0.9672), (3.058, -0.08051, -0.992), (3.175, 0.7745, -6.325e-08), (3.175, 0.7029, -0.2207), (3.175, 0.6143, -0.4304), (3.175, 0.511, -0.6185), (3.175, 0.3962, -0.7756), (3.175, 0.2734, -0.8938), (3.175, 0.1469, -0.9672), (3.182, -0.08051, -0.992), (3.302, 0.7745, -6.325e-08), (3.302, 0.7029, -0.2207), (3.302, 0.6143, -0.4304), (3.302, 0.511, -0.6185), (3.302, 0.3962, -0.7756), (3.302, 0.2734, -0.8938), (3.302, 0.1469, -0.9672), (3.306, -0.08051, -0.992), (3.436, 0.7745, -6.325e-08), (3.436, 0.7029, -0.2207), (3.436, 0.6143, -0.4304), (3.436, 0.511, -0.6185), (3.436, 0.3962, -0.7756), (3.436, 0.2734, -0.8938), (3.436, 0.1469, -0.9672), (3.437, -0.08051, -0.992), (3.583, 0.7745, -6.325e-08), (3.583, 0.7029, -0.2207), (3.583, 0.6143, -0.4304), (3.583, 0.511, -0.6185), (3.583, 0.3962, -0.7756), (3.583, 0.2734, -0.8938), (3.583, 0.1469, -0.9672), (3.582, -0.08051, -0.992), (3.752, 0.7745, -6.325e-08), (3.752, 0.7029, -0.2207), (3.752, 0.6143, -0.4304), (3.752, 0.511, -0.6185), (3.752, 0.3962, -0.7756), (3.752, 0.2734, -0.8938), (3.752, 0.1469, -0.9672), (3.747, -0.08051, -0.992), (3.948, 0.7745, -6.325e-08), (3.948, 0.7029, -0.2207), (3.948, 0.6143, -0.4304), (3.948, 0.511, -0.6185), (3.948, 0.3962, -0.7756), (3.948, 0.2734, -0.8938), (3.948, 0.1469, -0.9672), (3.939, -0.08051, -0.992), (4.178, 0.7745, -3.368e-08), (4.178, 0.7029, -0.2207), (4.178, 0.6143, -0.4304), (4.178, 0.511, -0.6185), (4.178, 0.3962, -0.7756), (4.178, 0.2734, -0.8938), (4.178, 0.1469, -0.9672), (4.165, -0.08051, -0.992), (4.435, 0.7751, -4.092e-09), (4.435, 0.7034, -0.2207), (4.435, 0.6148, -0.4304), (4.435, 0.5116, -0.6185), (4.435, 0.3967, -0.7756), (4.435, 0.274, -0.8938), (4.435, 0.1474, -0.9672), (4.417, -0.08051, -0.992), (4.706, 0.7741, -4.137e-09), (4.705, 0.7025, -0.2207), (4.705, 0.6139, -0.4304), (4.704, 0.5106, -0.6185), (4.703, 0.3958, -0.7756), (4.702, 0.2731, -0.8938), (4.7, 0.1465, -0.9672), (4.675, -0.08051, -0.992), (4.984, 0.7677, -4.452e-09), (4.984, 0.6961, -0.2207), (4.982, 0.6075, -0.4304), (4.98, 0.5042, -0.6185), (4.977, 0.3895, -0.7756), (4.973, 0.2668, -0.8938), (4.968, 0.1403, -0.9672), (4.935, -0.08051, -0.992), (5.266, 0.7512, -5.294e-09), (5.265, 0.6796, -0.2207), (5.262, 0.5911, -0.4304), (5.257, 0.4881, -0.6185), (5.25, 0.3735, -0.7756), (5.242, 0.2511, -0.8938), (5.233, 0.125, -0.9672), (5.189, -0.08051, -0.992), (5.546, 0.7194, -7.028e-09), (5.544, 0.6479, -0.2207), (5.539, 0.5597, -0.4304), (5.53, 0.4572, -0.6185), (5.518, 0.3432, -0.7756), (5.503, 0.2216, -0.8938), (5.487, 0.09626, -0.9672), (5.432, -0.08051, -0.992), (5.823, 0.6652, -1.025e-08), (5.82, 0.594, -0.2207), (5.81, 0.5065, -0.4304), (5.796, 0.4051, -0.6185), (5.776, 0.2928, -0.7756), (5.752, 0.173, -0.8938), (5.726, 0.04976, -0.9672), (5.655, -0.08051, -0.992), (6.094, 0.5776, 1.35e-08), (6.089, 0.507, -0.2207), (6.075, 0.4213, -0.4304), (6.052, 0.3227, -0.6185), (6.021, 0.214, -0.7756), (5.984, 0.09854, -0.8938), (5.944, -0.0199, -0.9672), (5.854, -0.08051, -0.992), (6.355, 0.4391, 3.128e-09), (6.348, 0.3698, -0.2207), (6.327, 0.2878, -0.4304), (6.293, 0.1952, -0.6185), (6.248, 0.09442, -0.7756), (6.194, -0.01154, -0.8938), (6.134, -0.1193, -0.9672), (6.071, -0.2257, -0.992), (6.59, 0.2272, -1.441e-08), (6.581, 0.1603, -0.2207), (6.552, 0.0855, -0.4304), (6.506, 0.004368, -0.6185), (6.444, -0.08117, -0.7756), (6.371, -0.1685, -0.8938), (6.289, -0.2562, -0.9672), (6.272, -0.3416, -0.992), (6.758, -0.0642, -3.957e-08), (6.747, -0.1274, -0.2207), (6.712, -0.1914, -0.4304), (6.656, -0.2552, -0.6185), (6.581, -0.3175, -0.7756), (6.492, -0.3776, -0.8938), (6.393, -0.4351, -0.9672), (6.272, -0.4888, -0.992), (6.823, -0.4032, -4.2e-08), (6.81, -0.4624, -0.2207), (6.773, -0.5147, -0.4304), (6.714, -0.5597, -0.6185), (6.634, -0.5974, -0.7756), (6.539, -0.6278, -0.8938), (6.434, -0.6523, -0.9672), (6.272, -0.6715, -0.992), (6.785, -1.0, -6.095e-08), (1.703, -0.5108, 0.992), (1.93, -0.5108, 0.992), (2.172, -0.5108, 0.992), (2.403, -0.5108, 0.992), (2.599, -0.5108, 0.992), (2.767, -0.5108, 0.992), (2.915, -0.5108, 0.992), (3.049, -0.5108, 0.992), (3.175, -0.5108, 0.992), (3.302, -0.5108, 0.992), (3.436, -0.5108, 0.992), (3.583, -0.5108, 0.992), (3.752, -0.5108, 0.992), (3.948, -0.5108, 0.992), (4.179, -0.5108, 0.992), (4.435, -0.5108, 0.992), (4.699, -0.5108, 0.992), (4.964, -0.5108, 0.992), (5.223, -0.5108, 0.992), (5.47, -0.5108, 0.992), (5.698, -0.5108, 0.992), (5.945, -0.6296, 0.992), (6.004, -0.6889, 0.992), (6.052, -0.7362, 0.992), (1.703, -0.5108, -0.992), (1.93, -0.5108, -0.992), (2.172, -0.5108, -0.992), (2.403, -0.5108, -0.992), (2.599, -0.5108, -0.992), (2.767, -0.5108, -0.992), (2.915, -0.5108, -0.992), (3.049, -0.5108, -0.992), (3.175, -0.5108, -0.992), (3.302, -0.5108, -0.992), (3.436, -0.5108, -0.992), (3.583, -0.5108, -0.992), (3.752, -0.5108, -0.992), (3.948, -0.5108, -0.992), (4.179, -0.5108, -0.992), (4.435, -0.5108, -0.992), (4.699, -0.5108, -0.992), (4.964, -0.5108, -0.992), (5.223, -0.5108, -0.992), (5.47, -0.5108, -0.992), (5.698, -0.5108, -0.992), (5.945, -0.6296, -0.992), (6.004, -0.6889, -0.992), (6.052, -0.7362, -0.992), (3.166, -0.04711, 1.05), (3.146, -0.0977, 1.066), (3.313, -0.0977, 1.066), (3.295, -0.04711, 1.05), (4.703, -0.0977, -1.066), (4.719, -0.04711, -1.05), (4.989, -0.04711, -1.05), (5.011, -0.0977, -1.066), (2.9, -0.04711, 1.05), (2.88, -0.0977, 1.066), (3.054, -0.0977, 1.066), (3.036, -0.04711, 1.05), (4.171, -0.0977, -1.066), (4.188, -0.04711, -1.05), (4.45, -0.04711, -1.05), (4.47, -0.0977, -1.066), (4.719, -0.04711, 1.05), (4.703, -0.0977, 1.066), (5.011, -0.0977, 1.066), (4.989, -0.04711, 1.05), (3.735, -0.0977, -1.066), (3.753, -0.04711, -1.05), (3.953, -0.04711, -1.05), (3.973, -0.0977, -1.066), (3.6, -0.0977, -1.066), (3.582, -0.04711, -1.05), (4.188, -0.04711, 1.05), (4.171, -0.0977, 1.066), (4.47, -0.0977, 1.066), (4.45, -0.04711, 1.05), (3.313, -0.0977, -1.066), (3.295, -0.04711, -1.05), (3.431, -0.04711, -1.05), (3.412, -0.0977, -1.066), (5.254, -0.04711, 1.05), (5.239, -0.0977, 1.066), (5.528, -0.0977, 1.066), (5.506, -0.04711, 1.05), (1.691, -0.07919, 1.097), (1.664, -0.04711, 1.05), (1.91, -0.0977, 1.066), (1.895, -0.04711, 1.05), (2.121, -0.0977, -1.066), (2.143, -0.04711, -1.05), (2.378, -0.04711, -1.05), (2.394, -0.0977, -1.066), (2.143, -0.04711, 1.05), (2.121, -0.0977, 1.066), (2.394, -0.0977, 1.066), (2.378, -0.04711, 1.05), (2.578, -0.04711, 1.05), (2.557, -0.0977, 1.066), (2.766, -0.0977, 1.066), (2.749, -0.04711, 1.05), (5.528, -0.0977, -1.066), (5.506, -0.04711, -1.05), (5.695, -0.0977, -1.066), (5.738, -0.04711, -1.05), (2.88, -0.0977, -1.066), (2.9, -0.04711, -1.05), (3.036, -0.04711, -1.05), (3.054, -0.0977, -1.066), (5.254, -0.04711, -1.05), (5.239, -0.0977, -1.066), (2.557, -0.0977, -1.066), (2.578, -0.04711, -1.05), (2.749, -0.04711, -1.05), (2.766, -0.0977, -1.066), (3.582, -0.04711, 1.05), (3.6, -0.0977, 1.066), (3.735, -0.0977, 1.066), (3.753, -0.04711, 1.05), (3.953, -0.04711, 1.05), (3.973, -0.0977, 1.066), (3.412, -0.0977, 1.066), (3.431, -0.04711, 1.05), (1.691, -0.07919, -1.097), (1.664, -0.04711, -1.05), (1.895, -0.04711, -1.05), (1.91, -0.0977, -1.066), (3.146, -0.0977, -1.066), (3.166, -0.04711, -1.05), (5.695, -0.0977, 1.066), (5.738, -0.04711, 1.05), (3.141, -0.4936, 1.066), (3.159, -0.5442, 1.05), (3.291, -0.5442, 1.05), (3.31, -0.4936, 1.066), (4.743, -0.5442, -1.05), (4.722, -0.4936, -1.066), (5.035, -0.4936, -1.066), (5.019, -0.5442, -1.05), (2.871, -0.4936, 1.066), (2.888, -0.5442, 1.05), (3.027, -0.5442, 1.05), (3.046, -0.4936, 1.066), (4.202, -0.5442, -1.05), (4.182, -0.4936, -1.066), (4.485, -0.4936, -1.066), (4.469, -0.5442, -1.05), (4.722, -0.4936, 1.066), (4.743, -0.5442, 1.05), (5.019, -0.5442, 1.05), (5.035, -0.4936, 1.066), (3.758, -0.5442, -1.05), (3.739, -0.4936, -1.066), (3.98, -0.4936, -1.066), (3.962, -0.5442, -1.05), (3.583, -0.5442, -1.05), (3.601, -0.4936, -1.066), (4.182, -0.4936, 1.066), (4.202, -0.5442, 1.05), (4.469, -0.5442, 1.05), (4.485, -0.4936, 1.066), (3.291, -0.5442, -1.05), (3.31, -0.4936, -1.066), (3.411, -0.4936, -1.066), (3.43, -0.5442, -1.05), (5.267, -0.4936, 1.066), (5.289, -0.5442, 1.05), (5.546, -0.5442, 1.05), (5.56, -0.4936, 1.066), (1.659, -0.5121, 1.097), (1.627, -0.5442, 1.05), (1.863, -0.5442, 1.05), (1.885, -0.4936, 1.066), (2.115, -0.5442, -1.05), (2.1, -0.4936, -1.066), (2.376, -0.4936, -1.066), (2.355, -0.5442, -1.05), (2.1, -0.4936, 1.066), (2.115, -0.5442, 1.05), (2.355, -0.5442, 1.05), (2.376, -0.4936, 1.066), (2.543, -0.4936, 1.066), (2.559, -0.5442, 1.05), (2.734, -0.5442, 1.05), (2.754, -0.4936, 1.066), (5.546, -0.5442, -1.05), (5.56, -0.4936, -1.066), (5.731, -0.4936, -1.066), (5.783, -0.5442, -1.05), (2.888, -0.5442, -1.05), (2.871, -0.4936, -1.066), (3.046, -0.4936, -1.066), (3.027, -0.5442, -1.05), (5.267, -0.4936, -1.066), (5.289, -0.5442, -1.05), (2.559, -0.5442, -1.05), (2.543, -0.4936, -1.066), (2.754, -0.4936, -1.066), (2.734, -0.5442, -1.05), (3.601, -0.4936, 1.066), (3.583, -0.5442, 1.05), (3.758, -0.5442, 1.05), (3.739, -0.4936, 1.066), (3.98, -0.4936, 1.066), (3.962, -0.5442, 1.05), (3.43, -0.5442, 1.05), (3.411, -0.4936, 1.066), (1.659, -0.5121, -1.097), (1.627, -0.5442, -1.05), (1.885, -0.4936, -1.066), (1.863, -0.5442, -1.05), (3.159, -0.5442, -1.05), (3.141, -0.4936, -1.066), (5.783, -0.5442, 1.05), (5.731, -0.4936, 1.066), (3.754, -0.07919, -1.097), (3.582, -0.07919, -1.097), (3.431, -0.07919, -1.097), (3.295, -0.07919, -1.097), (5.712, -0.07919, -1.097), (5.508, -0.07919, -1.097), (5.256, -0.07919, -1.097), (4.991, -0.07919, -1.097), (3.582, -0.07919, 1.097), (3.754, -0.07919, 1.097), (3.954, -0.07919, 1.097), (4.189, -0.07919, 1.097), (3.295, -0.07919, 1.097), (3.431, -0.07919, 1.097), (3.036, -0.07919, 1.097), (3.165, -0.07919, 1.097), (4.991, -0.07919, 1.097), (5.256, -0.07919, 1.097), (4.721, -0.07919, -1.097), (4.451, -0.07919, -1.097), (4.451, -0.07919, 1.097), (4.721, -0.07919, 1.097), (4.189, -0.07919, -1.097), (3.954, -0.07919, -1.097), (5.508, -0.07919, 1.097), (5.712, -0.07919, 1.097), (1.893, -0.07919, 1.097), (2.141, -0.07919, 1.097), (2.376, -0.07919, 1.097), (2.577, -0.07919, 1.097), (2.577, -0.07919, -1.097), (2.376, -0.07919, -1.097), (2.141, -0.07919, -1.097), (1.893, -0.07919, -1.097), (2.749, -0.07919, 1.097), (2.899, -0.07919, 1.097), (2.899, -0.07919, -1.097), (2.749, -0.07919, -1.097), (3.165, -0.07919, -1.097), (3.036, -0.07919, -1.097), (3.583, -0.5121, -1.097), (3.758, -0.5121, -1.097), (3.291, -0.5121, -1.097), (3.43, -0.5121, -1.097), (5.543, -0.5121, -1.097), (5.751, -0.5121, -1.097), (5.017, -0.5121, -1.097), (5.287, -0.5121, -1.097), (3.758, -0.5121, 1.097), (3.583, -0.5121, 1.097), (4.201, -0.5121, 1.097), (3.962, -0.5121, 1.097), (3.43, -0.5121, 1.097), (3.291, -0.5121, 1.097), (3.159, -0.5121, 1.097), (3.028, -0.5121, 1.097), (5.287, -0.5121, 1.097), (5.017, -0.5121, 1.097), (4.468, -0.5121, -1.097), (4.742, -0.5121, -1.097), (4.742, -0.5121, 1.097), (4.468, -0.5121, 1.097), (3.962, -0.5121, -1.097), (4.201, -0.5121, -1.097), (5.751, -0.5121, 1.097), (5.543, -0.5121, 1.097), (2.117, -0.5121, 1.097), (1.865, -0.5121, 1.097), (2.561, -0.5121, 1.097), (2.357, -0.5121, 1.097), (2.357, -0.5121, -1.097), (2.561, -0.5121, -1.097), (1.865, -0.5121, -1.097), (2.117, -0.5121, -1.097), (2.889, -0.5121, 1.097), (2.735, -0.5121, 1.097), (2.735, -0.5121, -1.097), (2.889, -0.5121, -1.097), (3.028, -0.5121, -1.097), (3.159, -0.5121, -1.097), (-0.01209, -1.067, -0.2182), (0.5129, -1.067, -1.198), (0.7293, -1.067, -1.211), (-0.01209, -1.067, 0.2182), (-0.01209, -1.067, 0.8082), (-0.01209, -1.067, 0.5163), (-0.01209, -1.067, -0.5163), (-0.01209, -1.067, -0.8082), (0.2646, -1.067, -1.079), (0.8368, -1.067, 1.211), (0.7293, -1.067, 1.211), (0.8368, -1.067, -1.211), (0.5129, -1.067, 1.198), (0.2646, -1.067, 1.079), (6.208, -1.0, 0.992), (6.406, -1.0, 0.9672), (6.737, -1.0, 0.4304), (6.773, -1.0, 0.2207), (6.737, -1.0, -0.4304), (6.679, -1.0, -0.6185), (6.601, -1.0, -0.7756), (6.509, -1.0, -0.8938), (6.509, -1.0, 0.8938), (6.406, -1.0, -0.9672), (6.208, -1.0, -0.992), (6.601, -1.0, 0.7756), (6.773, -1.0, -0.2207), (6.679, -1.0, 0.6185), (1.534, -0.7265, 0.992), (1.534, -0.7265, -0.992), (1.534, -1.013, 0.992), (1.534, -1.013, -0.992), (0.02059, -1.397, 5.879e-09), (0.02059, -1.397, -1.575e-07), (0.02059, -1.397, -0.244), (0.5461, -1.397, -1.187), (0.6976, -1.397, -1.187), (0.02059, -1.397, 0.244), (0.02059, -1.397, 0.8223), (0.02059, -1.397, 0.4758), (0.02059, -1.397, -0.4758), (0.02059, -1.397, -0.8223), (0.2581, -1.397, -1.045), (0.8571, -1.397, 1.187), (0.6976, -1.397, 1.187), (0.8571, -1.397, -1.187), (0.5461, -1.397, 1.187), (0.2581, -1.397, 1.045), (1.534, -1.397, 0.992), (1.534, -1.397, -0.992), (0.02059, -1.013, -0.244), (-0.01209, -1.067, -0.07193), (0.5461, -1.013, -1.187), (0.6976, -1.013, -1.187), (0.02059, -1.013, 0.244), (0.02059, -1.013, 0.8223), (-0.01209, -1.067, 0.07193), (0.02059, -1.013, 0.4758), (0.02059, -1.013, -0.4758), (0.02059, -1.013, -0.8223), (0.2581, -1.013, -1.045), (0.8571, -1.013, 1.187), (0.6976, -1.013, 1.187), (0.8571, -1.013, -1.187), (0.5461, -1.013, 1.187), (0.2581, -1.013, 1.045), (-0.01209, -1.342, -0.07194), (1.642, -1.035, -1.08), (1.642, -1.035, 1.08), (-0.01209, -1.342, -0.2182), (0.5129, -1.342, -1.198), (0.7293, -1.342, -1.211), (-0.01209, -1.342, 0.2182), (-0.01209, -1.342, 0.07193), (-0.01209, -1.342, 0.8082), (-0.01209, -1.342, 0.5163), (-0.01209, -1.342, -0.5163), (-0.01209, -1.342, -0.8082), (0.2646, -1.342, -1.079), (0.8368, -1.342, 1.211), (0.7293, -1.342, 1.211), (0.8368, -1.342, -1.211), (0.5129, -1.342, 1.198), (0.2646, -1.342, 1.079), (1.642, -1.375, -1.08), (1.642, -1.375, 1.08), (-0.03694, -1.375, -0.04339), (-0.03694, -1.375, -0.2627), (-0.03694, -1.375, 0.2627), (-0.03694, -1.375, 0.04339), (-0.03694, -1.375, 0.8853), (-0.03694, -1.375, 0.5123), (-0.03694, -1.375, -0.5123), (-0.03694, -1.375, -0.8853), (0.9151, -1.375, 1.278), (0.7335, -1.375, 1.278), (0.7335, -1.375, -1.278), (0.9151, -1.375, -1.278), (0.2333, -1.375, -1.125), (0.5611, -1.375, -1.278), (0.5611, -1.375, 1.278), (0.2333, -1.375, 1.125), (0.7335, -1.035, 1.278), (0.5611, -1.035, 1.278), (0.2333, -1.035, 1.125), (-0.03694, -1.035, -0.8853), (0.2333, -1.035, -1.125), (-0.03694, -1.035, 0.2627), (-0.03694, -1.035, 0.04339), (0.5611, -1.035, -1.278), (-0.03694, -1.035, 0.8853), (-0.03694, -1.035, 0.5123), (0.9151, -1.035, -1.278), (0.7335, -1.035, -1.278), (0.9151, -1.035, 1.278), (-0.03694, -1.035, -0.04339), (-0.03694, -1.035, -0.2627), (-0.03694, -1.035, -0.5123), (0.02059, -1.139, 1.714e-08), (0.02059, -1.139, -1.463e-07), (1.534, -1.139, 0.992), (1.534, -1.139, -0.992), (0.02059, -1.271, 1.139e-08), (0.02059, -1.271, -1.52e-07), (0.02059, -1.271, -0.244), (0.5461, -1.271, -1.187), (0.6976, -1.271, -1.187), (0.02059, -1.271, 0.244), (0.02059, -1.271, 0.8223), (0.02059, -1.271, 0.4758), (0.02059, -1.271, -0.4758), (0.02059, -1.271, -0.8223), (0.2581, -1.271, -1.045), (0.8571, -1.271, 1.187), (0.6976, -1.271, 1.187), (0.8571, -1.271, -1.187), (0.5461, -1.271, 1.187), (0.2581, -1.271, 1.045), (1.534, -1.271, 0.992), (1.534, -1.271, -0.992), (0.02059, -1.139, -0.244), (0.5461, -1.139, -1.187), (0.6976, -1.139, -1.187), (0.02059, -1.139, 0.244), (0.02059, -1.139, 0.8223), (0.02059, -1.139, 0.4758), (0.02059, -1.139, -0.4758), (0.02059, -1.139, -0.8223), (0.2581, -1.139, -1.045), (0.8571, -1.139, 1.187), (0.6976, -1.139, 1.187), (0.8571, -1.139, -1.187), (0.5461, -1.139, 1.187), (0.2581, -1.139, 1.045), (1.534, -0.7265, -0.4509), (1.534, -0.08051, -0.4509)], [], [(0, 213, 661, 317), (0, 622, 632, 213), (0, 210, 838, 622), (0, 317, 649, 210), (1, 305, 801, 377), (1, 374, 825, 305), (1, 375, 635, 374), (1, 377, 636, 375), (2, 212, 633, 219), (2, 218, 630, 212), (2, 216, 689, 218), (2, 219, 690, 216), (3, 210, 649, 293), (3, 624, 838, 210), (3, 214, 840, 624), (3, 293, 686, 214), (4, 234, 650, 281), (4, 219, 633, 234), (4, 258, 690, 219), (4, 281, 703, 258), (5, 211, 631, 220), (5, 221, 839, 211), (5, 215, 841, 221), (5, 220, 687, 215), (6, 213, 632, 625), (6, 270, 661, 213), (6, 217, 691, 270), (6, 625, 688, 217), (7, 245, 661, 270), (7, 271, 660, 245), (7, 269, 713, 271), (7, 270, 691, 269), (8, 244, 660, 271), (8, 272, 659, 244), (8, 268, 712, 272), (8, 271, 713, 268), (9, 243, 659, 272), (9, 273, 658, 243), (9, 267, 711, 273), (9, 272, 712, 267), (10, 242, 658, 273), (10, 274, 657, 242), (10, 266, 710, 274), (10, 273, 711, 266), (11, 241, 657, 274), (11, 275, 656, 241), (11, 265, 709, 275), (11, 274, 710, 265), (12, 240, 656, 275), (12, 276, 655, 240), (12, 264, 708, 276), (12, 275, 709, 264), (13, 239, 655, 276), (13, 277, 654, 239), (13, 263, 707, 277), (13, 276, 708, 263), (14, 238, 654, 277), (14, 278, 653, 238), (14, 262, 706, 278), (14, 277, 707, 262), (15, 237, 653, 278), (15, 279, 652, 237), (15, 261, 705, 279), (15, 278, 706, 261), (16, 236, 652, 279), (16, 280, 651, 236), (16, 260, 704, 280), (16, 279, 705, 260), (17, 235, 651, 280), (17, 281, 650, 235), (17, 259, 703, 281), (17, 280, 704, 259), (18, 222, 630, 218), (18, 282, 638, 222), (18, 246, 692, 282), (18, 218, 689, 246), (19, 223, 638, 282), (19, 283, 639, 223), (19, 247, 693, 283), (19, 282, 692, 247), (20, 224, 639, 283), (20, 284, 640, 224), (20, 248, 694, 284), (20, 283, 693, 248), (21, 225, 640, 284), (21, 285, 641, 225), (21, 249, 695, 285), (21, 284, 694, 249), (22, 226, 641, 285), (22, 286, 642, 226), (22, 250, 696, 286), (22, 285, 695, 250), (23, 227, 642, 286), (23, 287, 643, 227), (23, 251, 697, 287), (23, 286, 696, 251), (24, 228, 643, 287), (24, 288, 644, 228), (24, 252, 698, 288), (24, 287, 697, 252), (25, 229, 644, 288), (25, 289, 645, 229), (25, 253, 699, 289), (25, 288, 698, 253), (26, 230, 645, 289), (26, 290, 646, 230), (26, 254, 700, 290), (26, 289, 699, 254), (27, 231, 646, 290), (27, 291, 647, 231), (27, 255, 701, 291), (27, 290, 700, 255), (28, 232, 647, 291), (28, 292, 648, 232), (28, 256, 702, 292), (28, 291, 701, 256), (29, 233, 648, 292), (29, 293, 649, 233), (29, 257, 686, 293), (29, 292, 702, 257), (30, 376, 637, 390), (30, 378, 634, 376), (30, 294, 814, 378), (30, 390, 790, 294), (31, 295, 791, 392), (31, 380, 815, 295), (31, 296, 816, 380), (31, 392, 792, 296), (32, 297, 793, 394), (32, 382, 817, 297), (32, 298, 818, 382), (32, 394, 794, 298), (33, 299, 795, 396), (33, 384, 819, 299), (33, 300, 820, 384), (33, 396, 796, 300), (34, 301, 797, 398), (34, 386, 821, 301), (34, 302, 822, 386), (34, 398, 798, 302), (35, 303, 799, 400), (35, 388, 823, 303), (35, 304, 824, 388), (35, 400, 800, 304), (36, 234, 633, 212), (36, 306, 650, 234), (36, 222, 638, 306), (36, 212, 630, 222), (37, 235, 650, 306), (37, 307, 651, 235), (37, 223, 639, 307), (37, 306, 638, 223), (38, 236, 651, 307), (38, 308, 652, 236), (38, 224, 640, 308), (38, 307, 639, 224), (39, 237, 652, 308), (39, 309, 653, 237), (39, 225, 641, 309), (39, 308, 640, 225), (40, 238, 653, 309), (40, 310, 654, 238), (40, 226, 642, 310), (40, 309, 641, 226), (41, 239, 654, 310), (41, 311, 655, 239), (41, 227, 643, 311), (41, 310, 642, 227), (42, 240, 655, 311), (42, 312, 656, 240), (42, 228, 644, 312), (42, 311, 643, 228), (43, 241, 656, 312), (43, 313, 657, 241), (43, 229, 645, 313), (43, 312, 644, 229), (44, 242, 657, 313), (44, 314, 658, 242), (44, 230, 646, 314), (44, 313, 645, 230), (45, 243, 658, 314), (45, 315, 659, 243), (45, 231, 647, 315), (45, 314, 646, 231), (46, 244, 659, 315), (46, 316, 660, 244), (46, 232, 648, 316), (46, 315, 647, 232), (47, 245, 660, 316), (47, 317, 661, 245), (47, 233, 649, 317), (47, 316, 648, 233), (48, 318, 715, 346), (48, 347, 673, 318), (48, 214, 686, 347), (48, 346, 840, 214), (49, 319, 716, 348), (49, 346, 715, 319), (49, 623, 840, 346), (49, 348, 688, 623), (50, 320, 717, 349), (50, 350, 718, 320), (50, 216, 690, 350), (50, 349, 689, 216), (51, 321, 685, 351), (51, 348, 716, 321), (51, 217, 688, 348), (51, 351, 691, 217), (52, 322, 662, 352), (52, 349, 717, 322), (52, 246, 689, 349), (52, 352, 692, 246), (53, 323, 663, 353), (53, 352, 662, 323), (53, 247, 692, 352), (53, 353, 693, 247), (54, 324, 664, 354), (54, 353, 663, 324), (54, 248, 693, 353), (54, 354, 694, 248), (55, 325, 665, 355), (55, 354, 664, 325), (55, 249, 694, 354), (55, 355, 695, 249), (56, 326, 666, 356), (56, 355, 665, 326), (56, 250, 695, 355), (56, 356, 696, 250), (57, 327, 667, 357), (57, 356, 666, 327), (57, 251, 696, 356), (57, 357, 697, 251), (58, 328, 668, 358), (58, 357, 667, 328), (58, 252, 697, 357), (58, 358, 698, 252), (59, 329, 669, 359), (59, 358, 668, 329), (59, 253, 698, 358), (59, 359, 699, 253), (60, 330, 670, 360), (60, 359, 669, 330), (60, 254, 699, 359), (60, 360, 700, 254), (61, 331, 671, 361), (61, 360, 670, 331), (61, 255, 700, 360), (61, 361, 701, 255), (62, 332, 672, 362), (62, 361, 671, 332), (62, 256, 701, 361), (62, 362, 702, 256), (63, 333, 673, 347), (63, 362, 672, 333), (63, 257, 702, 362), (63, 347, 686, 257), (64, 334, 718, 350), (64, 363, 674, 334), (64, 258, 703, 363), (64, 350, 690, 258), (65, 335, 674, 363), (65, 364, 675, 335), (65, 259, 704, 364), (65, 363, 703, 259), (66, 336, 675, 364), (66, 365, 676, 336), (66, 260, 705, 365), (66, 364, 704, 260), (67, 337, 676, 365), (67, 366, 677, 337), (67, 261, 706, 366), (67, 365, 705, 261), (68, 338, 677, 366), (68, 367, 678, 338), (68, 262, 707, 367), (68, 366, 706, 262), (69, 339, 678, 367), (69, 368, 679, 339), (69, 263, 708, 368), (69, 367, 707, 263), (70, 340, 679, 368), (70, 369, 680, 340), (70, 264, 709, 369), (70, 368, 708, 264), (71, 341, 680, 369), (71, 370, 681, 341), (71, 265, 710, 370), (71, 369, 709, 265), (72, 342, 681, 370), (72, 371, 682, 342), (72, 266, 711, 371), (72, 370, 710, 266), (73, 343, 682, 371), (73, 372, 683, 343), (73, 267, 712, 372), (73, 371, 711, 267), (74, 344, 683, 372), (74, 373, 684, 344), (74, 268, 713, 373), (74, 372, 712, 268), (75, 345, 684, 373), (75, 351, 685, 345), (75, 269, 691, 351), (75, 373, 713, 269), (76, 374, 635, 402), (76, 403, 825, 374), (76, 318, 673, 403), (76, 402, 715, 318), (77, 375, 636, 404), (77, 402, 635, 375), (77, 319, 715, 402), (77, 404, 716, 319), (78, 376, 634, 405), (78, 406, 637, 376), (78, 320, 718, 406), (78, 405, 717, 320), (79, 377, 801, 407), (79, 404, 636, 377), (79, 321, 716, 404), (79, 407, 685, 321), (80, 378, 814, 408), (80, 405, 634, 378), (80, 322, 717, 405), (80, 408, 662, 322), (81, 379, 815, 409), (81, 408, 814, 379), (81, 323, 662, 408), (81, 409, 663, 323), (82, 380, 816, 410), (82, 409, 815, 380), (82, 324, 663, 409), (82, 410, 664, 324), (83, 381, 817, 411), (83, 410, 816, 381), (83, 325, 664, 410), (83, 411, 665, 325), (84, 382, 818, 412), (84, 411, 817, 382), (84, 326, 665, 411), (84, 412, 666, 326), (85, 383, 819, 413), (85, 412, 818, 383), (85, 327, 666, 412), (85, 413, 667, 327), (86, 384, 820, 414), (86, 413, 819, 384), (86, 328, 667, 413), (86, 414, 668, 328), (87, 385, 821, 415), (87, 414, 820, 385), (87, 329, 668, 414), (87, 415, 669, 329), (88, 386, 822, 416), (88, 415, 821, 386), (88, 330, 669, 415), (88, 416, 670, 330), (89, 387, 823, 417), (89, 416, 822, 387), (89, 331, 670, 416), (89, 417, 671, 331), (90, 388, 824, 418), (90, 417, 823, 388), (90, 332, 671, 417), (90, 418, 672, 332), (91, 389, 825, 403), (91, 418, 824, 389), (91, 333, 672, 418), (91, 403, 673, 333), (92, 390, 637, 406), (92, 419, 790, 390), (92, 334, 674, 419), (92, 406, 718, 334), (93, 391, 790, 419), (93, 420, 791, 391), (93, 335, 675, 420), (93, 419, 674, 335), (94, 392, 791, 420), (94, 421, 792, 392), (94, 336, 676, 421), (94, 420, 675, 336), (95, 393, 792, 421), (95, 422, 793, 393), (95, 337, 677, 422), (95, 421, 676, 337), (96, 394, 793, 422), (96, 423, 794, 394), (96, 338, 678, 423), (96, 422, 677, 338), (97, 395, 794, 423), (97, 424, 795, 395), (97, 339, 679, 424), (97, 423, 678, 339), (98, 396, 795, 424), (98, 425, 796, 396), (98, 340, 680, 425), (98, 424, 679, 340), (99, 397, 796, 425), (99, 426, 797, 397), (99, 341, 681, 426), (99, 425, 680, 341), (100, 398, 797, 426), (100, 427, 798, 398), (100, 342, 682, 427), (100, 426, 681, 342), (101, 399, 798, 427), (101, 428, 799, 399), (101, 343, 683, 428), (101, 427, 682, 343), (102, 400, 799, 428), (102, 429, 800, 400), (102, 344, 684, 429), (102, 428, 683, 344), (103, 401, 800, 429), (103, 407, 801, 401), (103, 345, 685, 407), (103, 429, 684, 345), (104, 538, 731, 526), (104, 532, 743, 538), (104, 539, 748, 532), (104, 526, 732, 539), (105, 587, 721, 574), (105, 580, 746, 587), (105, 586, 744, 580), (105, 574, 720, 586), (106, 503, 791, 295), (106, 439, 802, 503), (106, 505, 827, 439), (106, 295, 815, 505), (107, 443, 750, 452), (107, 447, 753, 443), (107, 450, 755, 447), (107, 452, 757, 450), (108, 504, 814, 294), (108, 433, 826, 504), (108, 502, 803, 433), (108, 294, 790, 502), (109, 540, 733, 527), (109, 533, 751, 540), (109, 541, 756, 533), (109, 527, 734, 541), (110, 589, 723, 575), (110, 581, 754, 589), (110, 588, 752, 581), (110, 575, 722, 588), (111, 507, 793, 297), (111, 451, 804, 507), (111, 509, 829, 451), (111, 297, 817, 509), (112, 455, 758, 464), (112, 459, 761, 455), (112, 462, 763, 459), (112, 464, 765, 462), (113, 508, 816, 296), (113, 445, 828, 508), (113, 506, 805, 445), (113, 296, 792, 506), (114, 542, 735, 528), (114, 534, 759, 542), (114, 543, 764, 534), (114, 528, 736, 543), (115, 591, 725, 576), (115, 582, 762, 591), (115, 590, 760, 582), (115, 576, 724, 590), (116, 511, 795, 299), (116, 463, 806, 511), (116, 513, 831, 463), (116, 299, 819, 513), (117, 467, 766, 476), (117, 471, 769, 467), (117, 474, 771, 471), (117, 476, 773, 474), (118, 512, 818, 298), (118, 457, 830, 512), (118, 510, 807, 457), (118, 298, 794, 510), (119, 544, 737, 529), (119, 535, 767, 544), (119, 545, 772, 535), (119, 529, 738, 545), (120, 593, 727, 577), (120, 583, 770, 593), (120, 592, 768, 583), (120, 577, 726, 592), (121, 515, 797, 301), (121, 475, 808, 515), (121, 517, 833, 475), (121, 301, 821, 517), (122, 479, 774, 488), (122, 483, 777, 479), (122, 486, 779, 483), (122, 488, 781, 486), (123, 516, 820, 300), (123, 469, 832, 516), (123, 514, 809, 469), (123, 300, 796, 514), (124, 546, 739, 530), (124, 536, 775, 546), (124, 547, 780, 536), (124, 530, 740, 547), (125, 595, 729, 578), (125, 584, 778, 595), (125, 594, 776, 584), (125, 578, 728, 594), (126, 519, 799, 303), (126, 487, 810, 519), (126, 521, 835, 487), (126, 303, 823, 521), (127, 491, 782, 500), (127, 495, 785, 491), (127, 498, 787, 495), (127, 500, 789, 498), (128, 520, 822, 302), (128, 481, 834, 520), (128, 518, 811, 481), (128, 302, 798, 518), (129, 548, 741, 531), (129, 537, 783, 548), (129, 549, 788, 537), (129, 531, 719, 549), (130, 597, 714, 579), (130, 585, 786, 597), (130, 596, 784, 585), (130, 579, 730, 596), (131, 523, 801, 305), (131, 499, 812, 523), (131, 525, 837, 499), (131, 305, 825, 525), (132, 524, 824, 304), (132, 493, 836, 524), (132, 522, 813, 493), (132, 304, 800, 522), (133, 431, 745, 430), (133, 432, 742, 431), (133, 433, 803, 432), (133, 430, 826, 433), (134, 435, 747, 434), (134, 430, 745, 435), (134, 436, 826, 430), (134, 434, 827, 436), (135, 438, 749, 437), (135, 434, 747, 438), (135, 439, 827, 434), (135, 437, 802, 439), (136, 440, 742, 432), (136, 437, 749, 440), (136, 441, 802, 437), (136, 432, 803, 441), (137, 443, 753, 442), (137, 444, 750, 443), (137, 445, 805, 444), (137, 442, 828, 445), (138, 447, 755, 446), (138, 442, 753, 447), (138, 448, 828, 442), (138, 446, 829, 448), (139, 450, 757, 449), (139, 446, 755, 450), (139, 451, 829, 446), (139, 449, 804, 451), (140, 452, 750, 444), (140, 449, 757, 452), (140, 453, 804, 449), (140, 444, 805, 453), (141, 455, 761, 454), (141, 456, 758, 455), (141, 457, 807, 456), (141, 454, 830, 457), (142, 459, 763, 458), (142, 454, 761, 459), (142, 460, 830, 454), (142, 458, 831, 460), (143, 462, 765, 461), (143, 458, 763, 462), (143, 463, 831, 458), (143, 461, 806, 463), (144, 464, 758, 456), (144, 461, 765, 464), (144, 465, 806, 461), (144, 456, 807, 465), (145, 467, 769, 466), (145, 468, 766, 467), (145, 469, 809, 468), (145, 466, 832, 469), (146, 471, 771, 470), (146, 466, 769, 471), (146, 472, 832, 466), (146, 470, 833, 472), (147, 474, 773, 473), (147, 470, 771, 474), (147, 475, 833, 470), (147, 473, 808, 475), (148, 476, 766, 468), (148, 473, 773, 476), (148, 477, 808, 473), (148, 468, 809, 477), (149, 479, 777, 478), (149, 480, 774, 479), (149, 481, 811, 480), (149, 478, 834, 481), (150, 483, 779, 482), (150, 478, 777, 483), (150, 484, 834, 478), (150, 482, 835, 484), (151, 486, 781, 485), (151, 482, 779, 486), (151, 487, 835, 482), (151, 485, 810, 487), (152, 488, 774, 480), (152, 485, 781, 488), (152, 489, 810, 485), (152, 480, 811, 489), (153, 491, 785, 490), (153, 492, 782, 491), (153, 493, 813, 492), (153, 490, 836, 493), (154, 495, 787, 494), (154, 490, 785, 495), (154, 496, 836, 490), (154, 494, 837, 496), (155, 498, 789, 497), (155, 494, 787, 498), (155, 499, 837, 494), (155, 497, 812, 499), (156, 500, 782, 492), (156, 497, 789, 500), (156, 501, 812, 497), (156, 492, 813, 501), (157, 431, 742, 440), (157, 435, 745, 431), (157, 438, 747, 435), (157, 440, 749, 438), (158, 526, 731, 550), (158, 551, 732, 526), (158, 391, 791, 551), (158, 550, 790, 391), (159, 527, 733, 552), (159, 553, 734, 527), (159, 393, 793, 553), (159, 552, 792, 393), (160, 528, 735, 554), (160, 555, 736, 528), (160, 395, 795, 555), (160, 554, 794, 395), (161, 529, 737, 556), (161, 557, 738, 529), (161, 397, 797, 557), (161, 556, 796, 397), (162, 530, 739, 558), (162, 559, 740, 530), (162, 399, 799, 559), (162, 558, 798, 399), (163, 531, 741, 560), (163, 561, 719, 531), (163, 401, 801, 561), (163, 560, 800, 401), (164, 532, 748, 562), (164, 563, 743, 532), (164, 441, 803, 563), (164, 562, 802, 441), (165, 533, 756, 564), (165, 565, 751, 533), (165, 453, 805, 565), (165, 564, 804, 453), (166, 534, 764, 566), (166, 567, 759, 534), (166, 465, 807, 567), (166, 566, 806, 465), (167, 535, 772, 568), (167, 569, 767, 535), (167, 477, 809, 569), (167, 568, 808, 477), (168, 536, 780, 570), (168, 571, 775, 536), (168, 489, 811, 571), (168, 570, 810, 489), (169, 537, 788, 572), (169, 573, 783, 537), (169, 501, 813, 573), (169, 572, 812, 501), (170, 538, 743, 563), (170, 550, 731, 538), (170, 502, 790, 550), (170, 563, 803, 502), (171, 539, 732, 551), (171, 562, 748, 539), (171, 503, 802, 562), (171, 551, 791, 503), (172, 540, 751, 565), (172, 552, 733, 540), (172, 506, 792, 552), (172, 565, 805, 506), (173, 541, 734, 553), (173, 564, 756, 541), (173, 507, 804, 564), (173, 553, 793, 507), (174, 542, 759, 567), (174, 554, 735, 542), (174, 510, 794, 554), (174, 567, 807, 510), (175, 543, 736, 555), (175, 566, 764, 543), (175, 511, 806, 566), (175, 555, 795, 511), (176, 544, 767, 569), (176, 556, 737, 544), (176, 514, 796, 556), (176, 569, 809, 514), (177, 545, 738, 557), (177, 568, 772, 545), (177, 515, 808, 568), (177, 557, 797, 515), (178, 546, 775, 571), (178, 558, 739, 546), (178, 518, 798, 558), (178, 571, 811, 518), (179, 547, 740, 559), (179, 570, 780, 547), (179, 519, 810, 570), (179, 559, 799, 519), (180, 548, 783, 573), (180, 560, 741, 548), (180, 522, 800, 560), (180, 573, 813, 522), (181, 549, 719, 561), (181, 572, 788, 549), (181, 523, 812, 572), (181, 561, 801, 523), (182, 574, 721, 598), (182, 599, 720, 574), (182, 379, 814, 599), (182, 598, 815, 379), (183, 575, 723, 600), (183, 601, 722, 575), (183, 381, 816, 601), (183, 600, 817, 381), (184, 576, 725, 602), (184, 603, 724, 576), (184, 383, 818, 603), (184, 602, 819, 383), (185, 577, 727, 604), (185, 605, 726, 577), (185, 385, 820, 605), (185, 604, 821, 385), (186, 578, 729, 606), (186, 607, 728, 578), (186, 387, 822, 607), (186, 606, 823, 387), (187, 579, 714, 608), (187, 609, 730, 579), (187, 389, 824, 609), (187, 608, 825, 389), (188, 580, 744, 610), (188, 611, 746, 580), (188, 436, 827, 611), (188, 610, 826, 436), (189, 581, 752, 612), (189, 613, 754, 581), (189, 448, 829, 613), (189, 612, 828, 448), (190, 582, 760, 614), (190, 615, 762, 582), (190, 460, 831, 615), (190, 614, 830, 460), (191, 583, 768, 616), (191, 617, 770, 583), (191, 472, 833, 617), (191, 616, 832, 472), (192, 584, 776, 618), (192, 619, 778, 584), (192, 484, 835, 619), (192, 618, 834, 484), (193, 585, 784, 620), (193, 621, 786, 585), (193, 496, 837, 621), (193, 620, 836, 496), (194, 586, 720, 599), (194, 610, 744, 586), (194, 504, 826, 610), (194, 599, 814, 504), (195, 587, 746, 611), (195, 598, 721, 587), (195, 505, 815, 598), (195, 611, 827, 505), (196, 588, 722, 601), (196, 612, 752, 588), (196, 508, 828, 612), (196, 601, 816, 508), (197, 589, 754, 613), (197, 600, 723, 589), (197, 509, 817, 600), (197, 613, 829, 509), (198, 590, 724, 603), (198, 614, 760, 590), (198, 512, 830, 614), (198, 603, 818, 512), (199, 591, 762, 615), (199, 602, 725, 591), (199, 513, 819, 602), (199, 615, 831, 513), (200, 592, 726, 605), (200, 616, 768, 592), (200, 516, 832, 616), (200, 605, 820, 516), (201, 593, 770, 617), (201, 604, 727, 593), (201, 517, 821, 604), (201, 617, 833, 517), (202, 594, 728, 607), (202, 618, 776, 594), (202, 520, 834, 618), (202, 607, 822, 520), (203, 595, 778, 619), (203, 606, 729, 595), (203, 521, 823, 606), (203, 619, 835, 521), (204, 596, 730, 609), (204, 620, 784, 596), (204, 524, 836, 620), (204, 609, 824, 524), (205, 597, 786, 621), (205, 608, 714, 597), (205, 525, 825, 608), (205, 621, 837, 525), (206, 622, 838, 626), (206, 627, 632, 622), (206, 211, 839, 627), (206, 626, 631, 211), (207, 623, 688, 628), (207, 629, 840, 623), (207, 215, 687, 629), (207, 628, 841, 215), (208, 624, 840, 629), (208, 626, 838, 624), (208, 220, 631, 626), (208, 629, 687, 220), (209, 625, 632, 627), (209, 628, 688, 625), (209, 221, 841, 628), (209, 627, 839, 221), (842, 848, 854, 860, 866, 872, 878, 884, 890, 896, 902, 908, 914, 920, 926, 932), (858, 864, 861, 855), (864, 870, 867, 861), (870, 876, 873, 867), (876, 882, 879, 873), (882, 888, 885, 879), (888, 894, 891, 885), (894, 900, 897, 891), (900, 906, 903, 897), (906, 912, 909, 903), (912, 918, 915, 909), (918, 924, 921, 915), (924, 930, 927, 921), (930, 936, 933, 927), (852, 858, 855, 849), (933, 936, 846, 843), (845, 935, 929, 923, 917, 911, 905, 899, 893, 887, 881, 875, 869, 863, 857, 851), (843, 849, 850, 844), (844, 850, 848, 842), (852, 846, 847, 853), (853, 847, 845, 851), (849, 855, 856, 850), (850, 856, 854, 848), (858, 852, 853, 859), (859, 853, 851, 857), (855, 861, 862, 856), (856, 862, 860, 854), (864, 858, 859, 865), (865, 859, 857, 863), (861, 867, 868, 862), (862, 868, 866, 860), (870, 864, 865, 871), (871, 865, 863, 869), (867, 873, 874, 868), (868, 874, 872, 866), (876, 870, 871, 877), (877, 871, 869, 875), (873, 879, 880, 874), (874, 880, 878, 872), (882, 876, 877, 883), (883, 877, 875, 881), (879, 885, 886, 880), (880, 886, 884, 878), (888, 882, 883, 889), (889, 883, 881, 887), (885, 891, 892, 886), (886, 892, 890, 884), (894, 888, 889, 895), (895, 889, 887, 893), (891, 897, 898, 892), (892, 898, 896, 890), (900, 894, 895, 901), (901, 895, 893, 899), (897, 903, 904, 898), (898, 904, 902, 896), (906, 900, 901, 907), (907, 901, 899, 905), (903, 909, 910, 904), (904, 910, 908, 902), (912, 906, 907, 913), (913, 907, 905, 911), (909, 915, 916, 910), (910, 916, 914, 908), (918, 912, 913, 919), (919, 913, 911, 917), (915, 921, 922, 916), (916, 922, 920, 914), (924, 918, 919, 925), (925, 919, 917, 923), (921, 927, 928, 922), (922, 928, 926, 920), (930, 924, 925, 931), (931, 925, 923, 929), (927, 933, 934, 928), (928, 934, 932, 926), (936, 930, 931, 937), (937, 931, 929, 935), (933, 843, 844, 934), (934, 844, 842, 932), (846, 936, 937, 847), (847, 937, 935, 845), (846, 852, 849, 843), (939, 941, 940, 938), (941, 943, 942, 940), (943, 945, 944, 942), (945, 947, 946, 944), (947, 949, 948, 946), (949, 951, 950, 948), (951, 953, 952, 950), (953, 955, 954, 952), (955, 957, 956, 954), (957, 959, 958, 956), (959, 961, 960, 958), (961, 963, 962, 960), (963, 965, 964, 962), (965, 967, 966, 964), (967, 969, 968, 966), (947, 945, 970), (953, 970, 955), (938, 940, 942, 944, 946, 948, 950, 952, 954, 956, 958, 960, 962, 964, 966, 968), (965, 963, 970), (943, 941, 970), (949, 970, 951), (961, 959, 970), (967, 970, 969), (957, 955, 970), (953, 951, 970), (939, 969, 970), (949, 947, 970), (967, 965, 970), (945, 943, 970), (963, 961, 970), (941, 939, 970), (959, 957, 970), (968, 969, 939, 938), (1879, 1878, 973, 974), (1881, 1879, 974, 975), (1882, 1881, 975, 976), (1872, 1882, 976, 977), (1874, 1872, 977, 978), (1871, 1874, 978, 979), (972, 1871, 979, 980), (974, 973, 981, 982), (975, 974, 982, 983), (976, 975, 983, 984), (977, 976, 984, 985), (978, 977, 985, 986), (979, 978, 986, 987), (980, 979, 987, 988), (982, 981, 989, 990), (983, 982, 990, 991), (984, 983, 991, 992), (985, 984, 992, 993), (986, 985, 993, 994), (987, 986, 994, 995), (988, 987, 995, 996), (990, 989, 997, 998), (991, 990, 998, 999), (992, 991, 999, 1000), (993, 992, 1000, 1001), (994, 993, 1001, 1002), (995, 994, 1002, 1003), (996, 995, 1003, 1004), (998, 997, 1005, 1006), (999, 998, 1006, 1007), (1000, 999, 1007, 1008), (1001, 1000, 1008, 1009), (1002, 1001, 1009, 1010), (1003, 1002, 1010, 1011), (1004, 1003, 1011, 1012), (1006, 1005, 1013, 1014), (1007, 1006, 1014, 1015), (1008, 1007, 1015, 1016), (1009, 1008, 1016, 1017), (1010, 1009, 1017, 1018), (1011, 1010, 1018, 1019), (1012, 1011, 1019, 1020), (1014, 1013, 1021, 1022), (1015, 1014, 1022, 1023), (1016, 1015, 1023, 1024), (1017, 1016, 1024, 1025), (1018, 1017, 1025, 1026), (1019, 1018, 1026, 1027), (1020, 1019, 1027, 1028), (1022, 1021, 1029, 1030), (1023, 1022, 1030, 1031), (1024, 1023, 1031, 1032), (1025, 1024, 1032, 1033), (1026, 1025, 1033, 1034), (1027, 1026, 1034, 1035), (1028, 1027, 1035, 1036), (1030, 1029, 1037, 1038), (1031, 1030, 1038, 1039), (1032, 1031, 1039, 1040), (1033, 1032, 1040, 1041), (1034, 1033, 1041, 1042), (1035, 1034, 1042, 1043), (1036, 1035, 1043, 1044), (1038, 1037, 1045, 1046), (1039, 1038, 1046, 1047), (1040, 1039, 1047, 1048), (1041, 1040, 1048, 1049), (1042, 1041, 1049, 1050), (1043, 1042, 1050, 1051), (1044, 1043, 1051, 1052), (1046, 1045, 1053, 1054), (1047, 1046, 1054, 1055), (1048, 1047, 1055, 1056), (1049, 1048, 1056, 1057), (1050, 1049, 1057, 1058), (1051, 1050, 1058, 1059), (1052, 1051, 1059, 1060), (1054, 1053, 1061, 1062), (1055, 1054, 1062, 1063), (1056, 1055, 1063, 1064), (1057, 1056, 1064, 1065), (1058, 1057, 1065, 1066), (1059, 1058, 1066, 1067), (1060, 1059, 1067, 1068), (1062, 1061, 1069, 1070), (1063, 1062, 1070, 1071), (1064, 1063, 1071, 1072), (1065, 1064, 1072, 1073), (1066, 1065, 1073, 1074), (1067, 1066, 1074, 1075), (1068, 1067, 1075, 1076), (1070, 1069, 1077, 1078), (1071, 1070, 1078, 1079), (1072, 1071, 1079, 1080), (1073, 1072, 1080, 1081), (1074, 1073, 1081, 1082), (1075, 1074, 1082, 1083), (1076, 1075, 1083, 1084), (1078, 1077, 1085, 1086), (1079, 1078, 1086, 1087), (1080, 1079, 1087, 1088), (1081, 1080, 1088, 1089), (1082, 1081, 1089, 1090), (1083, 1082, 1090, 1091), (1084, 1083, 1091, 1092), (1086, 1085, 1093, 1094), (1087, 1086, 1094, 1095), (1088, 1087, 1095, 1096), (1089, 1088, 1096, 1097), (1090, 1089, 1097, 1098), (1091, 1090, 1098, 1099), (1092, 1091, 1099, 1100), (1094, 1093, 1101, 1102), (1095, 1094, 1102, 1103), (1096, 1095, 1103, 1104), (1097, 1096, 1104, 1105), (1098, 1097, 1105, 1106), (1099, 1098, 1106, 1107), (1100, 1099, 1107, 1108), (1102, 1101, 1109, 1110), (1103, 1102, 1110, 1111), (1104, 1103, 1111, 1112), (1105, 1104, 1112, 1113), (1106, 1105, 1113, 1114), (1107, 1106, 1114, 1115), (1108, 1107, 1115, 1116), (1110, 1109, 1117, 1118), (1111, 1110, 1118, 1119), (1112, 1111, 1119, 1120), (1113, 1112, 1120, 1121), (1114, 1113, 1121, 1122), (1115, 1114, 1122, 1123), (1116, 1115, 1123, 1124), (1118, 1117, 1125, 1126), (1119, 1118, 1126, 1127), (1120, 1119, 1127, 1128), (1121, 1120, 1128, 1129), (1122, 1121, 1129, 1130), (1123, 1122, 1130, 1131), (1124, 1123, 1131, 1132), (1126, 1125, 1133, 1134), (1127, 1126, 1134, 1135), (1128, 1127, 1135, 1136), (1129, 1128, 1136, 1137), (1130, 1129, 1137, 1138), (1131, 1130, 1138, 1139), (1132, 1131, 1139, 1140), (1134, 1133, 1141, 1142), (1135, 1134, 1142, 1143), (1136, 1135, 1143, 1144), (1137, 1136, 1144, 1145), (1138, 1137, 1145, 1146), (1139, 1138, 1146, 1147), (1140, 1139, 1147, 1148), (1142, 1141, 1149, 1150), (1143, 1142, 1150, 1151), (1144, 1143, 1151, 1152), (1145, 1144, 1152, 1153), (1146, 1145, 1153, 1154), (1147, 1146, 1154, 1155), (1148, 1147, 1155, 1156), (1150, 1149, 1157, 1158), (1151, 1150, 1158, 1159), (1152, 1151, 1159, 1160), (1153, 1152, 1160, 1161), (1154, 1153, 1161, 1162), (1155, 1154, 1162, 1163), (1156, 1155, 1163, 1164), (1158, 1157, 1165, 1166), (1159, 1158, 1166, 1167), (1160, 1159, 1167, 1168), (1161, 1160, 1168, 1169), (1162, 1161, 1169, 1170), (1163, 1162, 1170, 1171), (1164, 1163, 1171, 1172), (1166, 1165, 1173, 1174), (1167, 1166, 1174, 1175), (1168, 1167, 1175, 1176), (1169, 1168, 1176, 1177), (1170, 1169, 1177, 1178), (1171, 1170, 1178, 1179), (1172, 1171, 1179, 1180), (1174, 1173, 1181, 1182), (1175, 1174, 1182, 1183), (1176, 1175, 1183, 1184), (1177, 1176, 1184, 1185), (1178, 1177, 1185, 1186), (1179, 1178, 1186, 1187), (1180, 1179, 1187, 1188), (1182, 1181, 1189, 1190), (1183, 1182, 1190, 1191), (1184, 1183, 1191, 1192), (1185, 1184, 1192, 1193), (1186, 1185, 1193, 1194), (1187, 1186, 1194, 1195), (1188, 1187, 1195, 1196), (1190, 1189, 1197, 1198), (1191, 1190, 1198, 1199), (1192, 1191, 1199, 1200), (1193, 1192, 1200, 1201), (1194, 1193, 1201, 1202), (1195, 1194, 1202, 1203), (1196, 1195, 1203, 1204), (1198, 1197, 1205, 1206), (1199, 1198, 1206, 1207), (1200, 1199, 1207, 1208), (1201, 1200, 1208, 1209), (1202, 1201, 1209, 1210), (1203, 1202, 1210, 1211), (1204, 1203, 1211, 1212), (1206, 1205, 1213, 1214), (1207, 1206, 1214, 1215), (1208, 1207, 1215, 1216), (1209, 1208, 1216, 1217), (1210, 1209, 1217, 1218), (1211, 1210, 1218, 1219), (1212, 1211, 1219, 1220), (1214, 1213, 1221, 1222), (1215, 1214, 1222, 1223), (1216, 1215, 1223, 1224), (1217, 1216, 1224, 1225), (1218, 1217, 1225, 1226), (1219, 1218, 1226, 1227), (1220, 1219, 1227, 1228), (1222, 1221, 1229, 1230), (1223, 1222, 1230, 1231), (1224, 1223, 1231, 1232), (1225, 1224, 1232, 1233), (1226, 1225, 1233, 1234), (1227, 1226, 1234, 1235), (1228, 1227, 1235, 1236), (1230, 1229, 1237, 1238), (1231, 1230, 1238, 1239), (1232, 1231, 1239, 1240), (1233, 1232, 1240, 1241), (1234, 1233, 1241, 1242), (1235, 1234, 1242, 1243), (1236, 1235, 1243, 1244), (1238, 1237, 1831, 1832), (1239, 1238, 1832, 1839), (1240, 1239, 1839, 1842), (1241, 1240, 1842, 1844), (1242, 1241, 1844, 1833), (1243, 1242, 1833, 1834), (1244, 1243, 1834, 1246), (1867, 1247, 1248, 1249), (1875, 1867, 1249, 1250), (1876, 1875, 1250, 1251), (1877, 1876, 1251, 1252), (1869, 1877, 1252, 1253), (1870, 1869, 1253, 1254), (1880, 1870, 1254, 1255), (1249, 1248, 1256, 1257), (1250, 1249, 1257, 1258), (1251, 1250, 1258, 1259), (1252, 1251, 1259, 1260), (1253, 1252, 1260, 1261), (1254, 1253, 1261, 1262), (1255, 1254, 1262, 1263), (1257, 1256, 1264, 1265), (1258, 1257, 1265, 1266), (1259, 1258, 1266, 1267), (1260, 1259, 1267, 1268), (1261, 1260, 1268, 1269), (1262, 1261, 1269, 1270), (1263, 1262, 1270, 1271), (1265, 1264, 1272, 1273), (1266, 1265, 1273, 1274), (1267, 1266, 1274, 1275), (1268, 1267, 1275, 1276), (1269, 1268, 1276, 1277), (1270, 1269, 1277, 1278), (1271, 1270, 1278, 1279), (1273, 1272, 1280, 1281), (1274, 1273, 1281, 1282), (1275, 1274, 1282, 1283), (1276, 1275, 1283, 1284), (1277, 1276, 1284, 1285), (1278, 1277, 1285, 1286), (1279, 1278, 1286, 1287), (1281, 1280, 1288, 1289), (1282, 1281, 1289, 1290), (1283, 1282, 1290, 1291), (1284, 1283, 1291, 1292), (1285, 1284, 1292, 1293), (1286, 1285, 1293, 1294), (1287, 1286, 1294, 1295), (1289, 1288, 1296, 1297), (1290, 1289, 1297, 1298), (1291, 1290, 1298, 1299), (1292, 1291, 1299, 1300), (1293, 1292, 1300, 1301), (1294, 1293, 1301, 1302), (1295, 1294, 1302, 1303), (1297, 1296, 1304, 1305), (1298, 1297, 1305, 1306), (1299, 1298, 1306, 1307), (1300, 1299, 1307, 1308), (1301, 1300, 1308, 1309), (1302, 1301, 1309, 1310), (1303, 1302, 1310, 1311), (1305, 1304, 1312, 1313), (1306, 1305, 1313, 1314), (1307, 1306, 1314, 1315), (1308, 1307, 1315, 1316), (1309, 1308, 1316, 1317), (1310, 1309, 1317, 1318), (1311, 1310, 1318, 1319), (1313, 1312, 1320, 1321), (1314, 1313, 1321, 1322), (1315, 1314, 1322, 1323), (1316, 1315, 1323, 1324), (1317, 1316, 1324, 1325), (1318, 1317, 1325, 1326), (1319, 1318, 1326, 1327), (1321, 1320, 1328, 1329), (1322, 1321, 1329, 1330), (1323, 1322, 1330, 1331), (1324, 1323, 1331, 1332), (1325, 1324, 1332, 1333), (1326, 1325, 1333, 1334), (1327, 1326, 1334, 1335), (1329, 1328, 1336, 1337), (1330, 1329, 1337, 1338), (1331, 1330, 1338, 1339), (1332, 1331, 1339, 1340), (1333, 1332, 1340, 1341), (1334, 1333, 1341, 1342), (1335, 1334, 1342, 1343), (1337, 1336, 1344, 1345), (1338, 1337, 1345, 1346), (1339, 1338, 1346, 1347), (1340, 1339, 1347, 1348), (1341, 1340, 1348, 1349), (1342, 1341, 1349, 1350), (1343, 1342, 1350, 1351), (1345, 1344, 1352, 1353), (1346, 1345, 1353, 1354), (1347, 1346, 1354, 1355), (1348, 1347, 1355, 1356), (1349, 1348, 1356, 1357), (1350, 1349, 1357, 1358), (1351, 1350, 1358, 1359), (1353, 1352, 1360, 1361), (1354, 1353, 1361, 1362), (1355, 1354, 1362, 1363), (1356, 1355, 1363, 1364), (1357, 1356, 1364, 1365), (1358, 1357, 1365, 1366), (1359, 1358, 1366, 1367), (1361, 1360, 1368, 1369), (1362, 1361, 1369, 1370), (1363, 1362, 1370, 1371), (1364, 1363, 1371, 1372), (1365, 1364, 1372, 1373), (1366, 1365, 1373, 1374), (1367, 1366, 1374, 1375), (1369, 1368, 1376, 1377), (1370, 1369, 1377, 1378), (1371, 1370, 1378, 1379), (1372, 1371, 1379, 1380), (1373, 1372, 1380, 1381), (1374, 1373, 1381, 1382), (1375, 1374, 1382, 1383), (1377, 1376, 1384, 1385), (1378, 1377, 1385, 1386), (1379, 1378, 1386, 1387), (1380, 1379, 1387, 1388), (1381, 1380, 1388, 1389), (1382, 1381, 1389, 1390), (1383, 1382, 1390, 1391), (1385, 1384, 1392, 1393), (1386, 1385, 1393, 1394), (1387, 1386, 1394, 1395), (1388, 1387, 1395, 1396), (1389, 1388, 1396, 1397), (1390, 1389, 1397, 1398), (1391, 1390, 1398, 1399), (1393, 1392, 1400, 1401), (1394, 1393, 1401, 1402), (1395, 1394, 1402, 1403), (1396, 1395, 1403, 1404), (1397, 1396, 1404, 1405), (1398, 1397, 1405, 1406), (1399, 1398, 1406, 1407), (1401, 1400, 1408, 1409), (1402, 1401, 1409, 1410), (1403, 1402, 1410, 1411), (1404, 1403, 1411, 1412), (1405, 1404, 1412, 1413), (1406, 1405, 1413, 1414), (1407, 1406, 1414, 1415), (1409, 1408, 1416, 1417), (1410, 1409, 1417, 1418), (1411, 1410, 1418, 1419), (1412, 1411, 1419, 1420), (1413, 1412, 1420, 1421), (1414, 1413, 1421, 1422), (1415, 1414, 1422, 1423), (1417, 1416, 1424, 1425), (1418, 1417, 1425, 1426), (1419, 1418, 1426, 1427), (1420, 1419, 1427, 1428), (1421, 1420, 1428, 1429), (1422, 1421, 1429, 1430), (1423, 1422, 1430, 1431), (1425, 1424, 1432, 1433), (1426, 1425, 1433, 1434), (1427, 1426, 1434, 1435), (1428, 1427, 1435, 1436), (1429, 1428, 1436, 1437), (1430, 1429, 1437, 1438), (1431, 1430, 1438, 1439), (1433, 1432, 1440, 1441), (1434, 1433, 1441, 1442), (1435, 1434, 1442, 1443), (1436, 1435, 1443, 1444), (1437, 1436, 1444, 1445), (1438, 1437, 1445, 1446), (1439, 1438, 1446, 1447), (1441, 1440, 1448, 1449), (1442, 1441, 1449, 1450), (1443, 1442, 1450, 1451), (1444, 1443, 1451, 1452), (1445, 1444, 1452, 1453), (1446, 1445, 1453, 1454), (1447, 1446, 1454, 1455), (1449, 1448, 1456, 1457), (1450, 1449, 1457, 1458), (1451, 1450, 1458, 1459), (1452, 1451, 1459, 1460), (1453, 1452, 1460, 1461), (1454, 1453, 1461, 1462), (1455, 1454, 1462, 1463), (1457, 1456, 1464, 1465), (1458, 1457, 1465, 1466), (1459, 1458, 1466, 1467), (1460, 1459, 1467, 1468), (1461, 1460, 1468, 1469), (1462, 1461, 1469, 1470), (1463, 1462, 1470, 1471), (1465, 1464, 1472, 1473), (1466, 1465, 1473, 1474), (1467, 1466, 1474, 1475), (1468, 1467, 1475, 1476), (1469, 1468, 1476, 1477), (1470, 1469, 1477, 1478), (1471, 1470, 1478, 1479), (1473, 1472, 1480, 1481), (1474, 1473, 1481, 1482), (1475, 1474, 1482, 1483), (1476, 1475, 1483, 1484), (1477, 1476, 1484, 1485), (1478, 1477, 1485, 1486), (1479, 1478, 1486, 1487), (1481, 1480, 1488, 1489), (1482, 1481, 1489, 1490), (1483, 1482, 1490, 1491), (1484, 1483, 1491, 1492), (1485, 1484, 1492, 1493), (1486, 1485, 1493, 1494), (1487, 1486, 1494, 1495), (1489, 1488, 1496, 1497), (1490, 1489, 1497, 1498), (1491, 1490, 1498, 1499), (1492, 1491, 1499, 1500), (1493, 1492, 1500, 1501), (1494, 1493, 1501, 1502), (1495, 1494, 1502, 1503), (1497, 1496, 1504, 1505), (1498, 1497, 1505, 1506), (1499, 1498, 1506, 1507), (1500, 1499, 1507, 1508), (1501, 1500, 1508, 1509), (1502, 1501, 1509, 1510), (1503, 1502, 1510, 1511), (1505, 1504, 1512, 1513), (1506, 1505, 1513, 1514), (1507, 1506, 1514, 1515), (1508, 1507, 1515, 1516), (1509, 1508, 1516, 1517), (1510, 1509, 1517, 1518), (1511, 1510, 1518, 1519), (1513, 1512, 1520, 1843), (1514, 1513, 1843, 1835), (1515, 1514, 1835, 1836), (1516, 1515, 1836, 1837), (1517, 1516, 1837, 1838), (1518, 1517, 1838, 1840), (1519, 1518, 1840, 1841), (1846, 1311, 1545), (1311, 1319, 1545), (1029, 1521, 1037), (1319, 1037, 1029, 1972, 1311), (1045, 1037, 1319, 1327), (1053, 1045, 1327, 1335), (1343, 1061, 1053, 1335), (1069, 1061, 1343, 1351), (1077, 1069, 1351, 1359), (1085, 1077, 1359, 1367), (1093, 1085, 1367, 1375), (1101, 1093, 1375, 1383), (1109, 1101, 1383, 1391), (1399, 1117, 1109, 1391), (1407, 1125, 1117, 1399), (1415, 1133, 1125, 1407), (1423, 1141, 1133, 1415), (1149, 1141, 1423, 1431), (1439, 1157, 1149, 1431), (1447, 1165, 1157, 1439), (1455, 1173, 1165, 1447), (1463, 1181, 1173, 1455), (1189, 1181, 1463, 1471), (1479, 1197, 1189, 1471), (1205, 1197, 1479, 1487), (1495, 1213, 1205, 1487), (1221, 1213, 1495, 1503), (1229, 1221, 1503, 1511), (1237, 1229, 1511, 1519), (1831, 1237, 1519, 1841), (1539, 1540, 1689, 1688), (1557, 1556, 1677, 1673), (1586, 1597, 1682, 1669), (1558, 1557, 1673, 1676), (1546, 1545, 1730, 1732), (1538, 1539, 1688, 1671), (1530, 1531, 1727, 1655), (1533, 1534, 1726, 1723), (1592, 1581, 1666, 1675), (1643, 1571, 1656, 1728), (1495, 1503, 1568, 1567), (1205, 1197, 1541, 1542), (1559, 1558, 1676, 1665), (1765, 1764, 1803, 1806), (1526, 1527, 1662, 1705), (1562, 1561, 1657, 1660), (1561, 1560, 1668, 1657), (1535, 1536, 1681, 1680), (1604, 1587, 1672, 1687), (1221, 1213, 1543, 1544), (1596, 1642, 1725, 1679), (1529, 1530, 1655, 1654), (1528, 1529, 1654, 1663), (1550, 1549, 1717, 1720), (1773, 1776, 1815, 1814), (1531, 1532, 1722, 1727), (1133, 1125, 1637, 1640), (1763, 1607, 1691, 1804), (1213, 1205, 1542, 1543), (1109, 1101, 1569, 1572), (1759, 1756, 1795, 1800), (1479, 1487, 1566, 1565), (1532, 1533, 1723, 1722), (1552, 1551, 1711, 1714), (1771, 1766, 1805, 1812), (1527, 1528, 1663, 1662), (1487, 1495, 1567, 1566), (1560, 1559, 1665, 1668), (1548, 1547, 1695, 1698), (1173, 1165, 1585, 1588), (1367, 1375, 1629, 1628), (1541, 1197, 1652, 1735), (1767, 1774, 1813, 1808), (1743, 1742, 1781, 1784), (1553, 1552, 1714, 1733), (1503, 1511, 1568), (1519, 1568, 1511), (1229, 1221, 1544), (1544, 1237, 1229), (1568, 1519, 1841), (1237, 1544, 1831), (1359, 1367, 1628, 1635), (1375, 1383, 1650, 1629), (1351, 1359, 1635, 1634), (1069, 1061, 1618, 1619), (1077, 1069, 1619, 1622), (1753, 1758, 1797, 1794), (1335, 1343, 1613, 1612), (1749, 1752, 1791, 1790), (1117, 1109, 1572, 1644), (1463, 1471, 1624, 1631), (1737, 1760, 1799, 1778), (1085, 1077, 1622, 1577), (1383, 1391, 1600, 1650), (1755, 1744, 1783, 1796), (1439, 1447, 1574, 1583), (1319, 1327, 1647, 1646), (1407, 1415, 1590, 1594), (1343, 1351, 1634, 1613), (1327, 1335, 1612, 1647), (1165, 1157, 1598, 1585), (1751, 1772, 1811, 1792), (1479, 1565, 1710, 1626), (1391, 1399, 1601, 1600), (1545, 1319, 1646, 1730), (1415, 1423, 1591, 1590), (1197, 1189, 1606, 1652), (1037, 1521, 1692, 1608), (1447, 1455, 1575, 1574), (1141, 1133, 1640, 1641), (1423, 1431, 1582, 1591), (1639, 1638, 1721, 1724), (1757, 1748, 1787, 1798), (1149, 1141, 1641, 1595), (1053, 1045, 1610, 1615), (1471, 1479, 1626, 1624), (1455, 1463, 1631, 1575), (1125, 1117, 1644, 1637), (1157, 1149, 1595, 1598), (1769, 1768, 1807, 1810), (1181, 1173, 1588, 1603), (1623, 1625, 1709, 1708), (1556, 1555, 1686, 1677), (1775, 1740, 1779, 1816), (1563, 1562, 1660, 1716), (1555, 1554, 1683, 1686), (1045, 1037, 1608, 1610), (1651, 1605, 1690, 1736), (1534, 1535, 1680, 1726), (1554, 1553, 1733, 1683), (1645, 1770, 1809, 1729), (1537, 1538, 1671, 1670), (1540, 1541, 1735, 1689), (1630, 1649, 1734, 1713), (1584, 1573, 1658, 1667), (1636, 1627, 1712, 1719), (1536, 1537, 1670, 1681), (1521, 1522, 1693, 1692), (1614, 1633, 1718, 1697), (1189, 1181, 1603, 1606), (1648, 1611, 1696, 1731), (1578, 1621, 1706, 1661), (1570, 1579, 1664, 1653), (1616, 1609, 1694, 1699), (1745, 1750, 1789, 1786), (1522, 1523, 1700, 1693), (1399, 1407, 1594, 1601), (1747, 1746, 1785, 1788), (1599, 1602, 1685, 1684), (1549, 1548, 1698, 1717), (1576, 1632, 1715, 1659), (1620, 1617, 1702, 1703), (1547, 1546, 1732, 1695), (1524, 1525, 1704, 1701), (1739, 1738, 1777, 1780), (1565, 1564, 1707, 1710), (1761, 1754, 1793, 1802), (1593, 1589, 1674, 1678), (1525, 1526, 1705, 1704), (1564, 1563, 1716, 1707), (1061, 1053, 1615, 1618), (1523, 1524, 1701, 1700), (1093, 1085, 1577, 1580), (1551, 1550, 1720, 1711), (1431, 1439, 1583, 1582), (1752, 1749, 1572, 1569), (1574, 1575, 1744, 1755), (1772, 1751, 1580, 1577), (1582, 1583, 1756, 1759), (1758, 1753, 1588, 1585), (1590, 1591, 1760, 1737), (1594, 1590, 1737, 1738), (1748, 1757, 1598, 1595), (1600, 1601, 1739, 1740), (1754, 1761, 1606, 1603), (1607, 1763, 1610, 1608), (1612, 1613, 1768, 1769), (1764, 1765, 1618, 1615), (1766, 1771, 1622, 1619), (1624, 1626, 1741, 1742), (1628, 1629, 1776, 1773), (1575, 1631, 1743, 1744), (1634, 1635, 1774, 1767), (1745, 1746, 1640, 1637), (1747, 1748, 1595, 1641), (1749, 1750, 1644, 1572), (1646, 1647, 1770, 1645), (1751, 1752, 1569, 1580), (1753, 1754, 1603, 1588), (1650, 1600, 1740, 1775), (1583, 1574, 1755, 1756), (1601, 1594, 1738, 1739), (1757, 1758, 1585, 1598), (1591, 1582, 1759, 1760), (1761, 1762, 1652, 1606), (1763, 1764, 1615, 1610), (1765, 1766, 1619, 1618), (1613, 1634, 1767, 1768), (1631, 1624, 1742, 1743), (1647, 1612, 1769, 1770), (1771, 1772, 1577, 1622), (1635, 1628, 1773, 1774), (1629, 1650, 1775, 1776), (1750, 1745, 1637, 1644), (1746, 1747, 1641, 1640), (1654, 1655, 1790, 1791), (1796, 1783, 1660, 1657), (1662, 1663, 1792, 1811), (1800, 1795, 1668, 1665), (1670, 1671, 1794, 1797), (1778, 1799, 1676, 1673), (1777, 1778, 1673, 1677), (1680, 1681, 1798, 1787), (1779, 1780, 1686, 1683), (1688, 1689, 1802, 1793), (1692, 1693, 1804, 1691), (1810, 1807, 1698, 1695), (1700, 1701, 1806, 1803), (1704, 1705, 1812, 1805), (1781, 1782, 1710, 1707), (1814, 1815, 1714, 1711), (1783, 1784, 1716, 1660), (1808, 1813, 1720, 1717), (1722, 1723, 1785, 1786), (1726, 1680, 1787, 1788), (1655, 1727, 1789, 1790), (1729, 1809, 1732, 1730), (1663, 1654, 1791, 1792), (1671, 1688, 1793, 1794), (1816, 1779, 1683, 1733), (1795, 1796, 1657, 1668), (1780, 1777, 1677, 1686), (1681, 1670, 1797, 1798), (1799, 1800, 1665, 1676), (1689, 1735, 1801, 1802), (1693, 1700, 1803, 1804), (1701, 1704, 1805, 1806), (1807, 1808, 1717, 1698), (1784, 1781, 1707, 1716), (1809, 1810, 1695, 1732), (1705, 1662, 1811, 1812), (1813, 1814, 1711, 1720), (1815, 1816, 1733, 1714), (1727, 1722, 1786, 1789), (1723, 1726, 1788, 1785), (1626, 1710, 1782, 1741), (1762, 1801, 1735, 1652), (1645, 1729, 1730, 1646), (1691, 1607, 1608, 1692), (1101, 1093, 1580, 1569), (1589, 1593, 1738, 1737), (1602, 1599, 1740, 1739), (1625, 1623, 1742, 1741), (1632, 1576, 1744, 1743), (1638, 1639, 1746, 1745), (1642, 1596, 1748, 1747), (1571, 1643, 1750, 1749), (1579, 1570, 1752, 1751), (1587, 1604, 1754, 1753), (1573, 1584, 1756, 1755), (1597, 1586, 1758, 1757), (1581, 1592, 1760, 1759), (1605, 1651, 1762, 1761), (1609, 1616, 1764, 1763), (1617, 1620, 1766, 1765), (1633, 1614, 1768, 1767), (1611, 1648, 1770, 1769), (1621, 1578, 1772, 1771), (1627, 1636, 1774, 1773), (1649, 1630, 1776, 1775), (1678, 1674, 1778, 1777), (1684, 1685, 1780, 1779), (1708, 1709, 1782, 1781), (1659, 1715, 1784, 1783), (1724, 1721, 1786, 1785), (1679, 1725, 1788, 1787), (1728, 1656, 1790, 1789), (1653, 1664, 1792, 1791), (1687, 1672, 1794, 1793), (1667, 1658, 1796, 1795), (1669, 1682, 1798, 1797), (1675, 1666, 1800, 1799), (1736, 1690, 1802, 1801), (1699, 1694, 1804, 1803), (1703, 1702, 1806, 1805), (1697, 1718, 1808, 1807), (1731, 1696, 1810, 1809), (1661, 1706, 1812, 1811), (1719, 1712, 1814, 1813), (1713, 1734, 1816, 1815), (1709, 1625, 1741, 1782), (1651, 1736, 1801, 1762), (1570, 1653, 1791, 1752), (1664, 1579, 1751, 1792), (1656, 1571, 1749, 1790), (1643, 1728, 1789, 1750), (1658, 1573, 1755, 1796), (1576, 1659, 1783, 1744), (1584, 1667, 1795, 1756), (1715, 1632, 1743, 1784), (1578, 1661, 1811, 1772), (1706, 1621, 1771, 1812), (1666, 1581, 1759, 1800), (1592, 1675, 1799, 1760), (1586, 1669, 1797, 1758), (1682, 1597, 1757, 1798), (1672, 1587, 1753, 1794), (1604, 1687, 1793, 1754), (1674, 1589, 1737, 1778), (1593, 1678, 1777, 1738), (1685, 1602, 1739, 1780), (1596, 1679, 1787, 1748), (1725, 1642, 1747, 1788), (1599, 1684, 1779, 1740), (1734, 1649, 1775, 1816), (1690, 1605, 1761, 1802), (1694, 1609, 1763, 1804), (1616, 1699, 1803, 1764), (1696, 1611, 1769, 1810), (1614, 1697, 1807, 1768), (1648, 1731, 1809, 1770), (1718, 1633, 1767, 1808), (1702, 1617, 1765, 1806), (1620, 1703, 1805, 1766), (1623, 1708, 1781, 1742), (1712, 1627, 1773, 1814), (1630, 1713, 1815, 1776), (1636, 1719, 1813, 1774), (1721, 1638, 1745, 1786), (1639, 1724, 1785, 1746), (1447, 1439, 1431, 1423, 1415, 1407, 1399, 1391, 1383, 1375, 1367, 1359, 1351, 1343, 1335, 1327, 1546, 1547, 1548, 1549, 1550, 1551, 1552, 1553, 1554, 1555, 1556, 1557, 1558, 1559, 1560, 1561, 1562, 1563, 1564, 1471, 1463, 1455), (1546, 1327, 1319, 1545), (1471, 1564, 1565, 1479), (1093, 1101, 1109, 1117, 1125, 1133, 1141, 1149, 1157, 1165, 1173, 1181, 1189, 1540, 1539, 1538, 1537, 1536, 1535, 1534, 1533, 1532, 1531, 1530, 1529, 1528, 1527, 1526, 1525, 1524, 1523, 1522, 1045, 1053, 1061, 1069, 1077, 1085), (1045, 1522, 1521, 1037), (1540, 1189, 1197, 1541), (971, 1247, 1867), (971, 1869, 1870), (971, 1871, 972), (971, 1872, 1874), (971, 1867, 1875), (971, 1875, 1876), (971, 1876, 1877), (971, 1874, 1871), (971, 1878, 1879), (971, 1870, 1880), (971, 1879, 1881), (971, 1877, 1869), (971, 1882, 1872), (971, 1881, 1882), (971, 1880, 1878), (971, 972, 1247), (1245, 1832, 1831), (1245, 1834, 1833), (1245, 1836, 1835), (1245, 1838, 1837), (1245, 1837, 1836), (1245, 1839, 1832), (1245, 1841, 1840), (1245, 1842, 1839), (1245, 1835, 1843), (1245, 1844, 1842), (1245, 1843, 1520), (1245, 1246, 1834), (1245, 1840, 1838), (1245, 1833, 1844), (1245, 1831, 1841), (1245, 1520, 1246), (1029, 1845, 1521), (1845, 1847, 1848, 1846, 1971), (1311, 1846, 1303), (1303, 1846, 1295), (1295, 1846, 1287), (1287, 1846, 1279), (1279, 1846, 1271), (1271, 1846, 1263), (1263, 1846, 1255), (1255, 1846, 1880), (1846, 1848, 1880), (1029, 1021, 1845), (1021, 1013, 1845), (1013, 1005, 1845), (1005, 997, 1845), (997, 989, 1845), (989, 981, 1845), (981, 973, 1845), (973, 1878, 1845), (1845, 1878, 1847), (1878, 1880, 1848, 1847), (1919, 1920, 1917, 1912), (1829, 1830, 1900, 1899), (1922, 1923, 1915, 1910), (1820, 1873, 1890, 1889), (1825, 1818, 1887, 1895), (1821, 1822, 1892, 1891), (1928, 1924, 1905, 1908), (1929, 1884, 1901, 1914), (1819, 1828, 1898, 1888), (1926, 1930, 1913, 1916), (1921, 1927, 1907, 1918), (1885, 1931, 1911, 1902), (1868, 1817, 1886, 1883), (1933, 1934, 1909, 1904), (1826, 1827, 1897, 1896), (1823, 1824, 1894, 1893), (1933, 1932, 1247, 1867), (1930, 1926, 1869, 1870), (1925, 1924, 1871, 972), (1928, 1927, 1872, 1874), (1934, 1933, 1867, 1875), (1922, 1934, 1875, 1876), (1923, 1922, 1876, 1877), (1924, 1928, 1874, 1871), (1919, 1931, 1878, 1879), (1929, 1930, 1870, 1880), (1920, 1919, 1879, 1881), (1926, 1923, 1877, 1869), (1927, 1921, 1882, 1872), (1921, 1920, 1881, 1882), (1884, 1929, 1880, 1848), (1931, 1885, 1847, 1878), (1903, 1904, 1851, 1850), (1916, 1913, 1853, 1852), (1905, 1906, 1849, 1854), (1907, 1908, 1856, 1855), (1904, 1909, 1857, 1851), (1909, 1910, 1858, 1857), (1910, 1915, 1859, 1858), (1908, 1905, 1854, 1856), (1911, 1912, 1861, 1860), (1913, 1914, 1862, 1853), (1912, 1917, 1863, 1861), (1915, 1916, 1852, 1859), (1918, 1907, 1855, 1864), (1917, 1918, 1864, 1863), (1914, 1901, 1866, 1862), (1902, 1911, 1860, 1865), (1906, 1925, 972, 1849), (1901, 1884, 1848, 1866), (1885, 1902, 1865, 1847), (1932, 1903, 1850, 1247), (1883, 1886, 1904, 1903), (1889, 1890, 1906, 1905), (1891, 1892, 1908, 1907), (1893, 1894, 1910, 1909), (1896, 1897, 1912, 1911), (1888, 1898, 1914, 1913), (1895, 1887, 1916, 1915), (1899, 1900, 1918, 1917), (1897, 1827, 1919, 1912), (1829, 1899, 1917, 1920), (1900, 1830, 1921, 1918), (1894, 1824, 1922, 1910), (1825, 1895, 1915, 1923), (1820, 1889, 1905, 1924), (1890, 1873, 1925, 1906), (1887, 1818, 1926, 1916), (1821, 1891, 1907, 1927), (1892, 1822, 1928, 1908), (1898, 1828, 1929, 1914), (1819, 1888, 1913, 1930), (1826, 1896, 1911, 1931), (1868, 1883, 1903, 1932), (1886, 1817, 1933, 1904), (1823, 1893, 1909, 1934), (1817, 1868, 1932, 1933), (1873, 1820, 1924, 1925), (1822, 1821, 1927, 1928), (1824, 1823, 1934, 1922), (1827, 1826, 1931, 1919), (1828, 1819, 1930, 1929), (1818, 1825, 1923, 1926), (1830, 1829, 1920, 1921), (1867, 1247, 1936, 1957), (1877, 1876, 1964, 1965), (1851, 1857, 1947, 1941), (1880, 1870, 1959, 1968), (1857, 1858, 1948, 1947), (1872, 1882, 1970, 1961), (1858, 1859, 1949, 1948), (1856, 1854, 1944, 1946), (1848, 1880, 1968, 1938), (972, 1871, 1960, 1935), (1870, 1869, 1958, 1959), (1869, 1877, 1965, 1958), (1860, 1861, 1951, 1950), (1881, 1879, 1967, 1969), (1853, 1862, 1952, 1943), (1861, 1863, 1953, 1951), (1859, 1852, 1942, 1949), (1864, 1855, 1945, 1954), (1863, 1864, 1954, 1953), (1850, 1851, 1941, 1940), (1871, 1874, 1962, 1960), (1874, 1872, 1961, 1962), (1862, 1866, 1956, 1952), (1882, 1881, 1969, 1970), (1852, 1853, 1943, 1942), (1865, 1860, 1950, 1955), (1876, 1875, 1963, 1964), (1875, 1867, 1957, 1963), (1854, 1849, 1939, 1944), (1879, 1878, 1966, 1967), (1849, 972, 1935, 1939), (1878, 1847, 1937, 1966), (1855, 1856, 1946, 1945), (1968, 1952, 1956, 1938), (1968, 1959, 1943, 1952), (1959, 1958, 1942, 1943), (1958, 1965, 1949, 1942), (1965, 1964, 1948, 1949), (1964, 1963, 1947, 1948), (1963, 1957, 1941, 1947), (1957, 1936, 1940, 1941), (1850, 1940, 1936, 1247), (1966, 1937, 1955, 1950), (1967, 1966, 1950, 1951), (1969, 1967, 1951, 1953), (1970, 1969, 1953, 1954), (1961, 1970, 1954, 1945), (1962, 1961, 1945, 1946), (1960, 1962, 1946, 1944), (1935, 1960, 1944, 1939), (1029, 1845, 1971, 1972), (1971, 1846, 1311, 1972)])
me_mesh.use_remesh_preserve_volume = False
me_mesh.use_remesh_preserve_attributes = False
me_mesh.use_mirror_vertex_groups = False
me_mesh.update()

# ---- objects
ob_beziercurve = bpy.data.objects.new('BezierCurve', me_mesh)

# ---- transforms, parenting, visibility, modifiers, constraints
ob_beziercurve.location = (0.0, 0.0, 0.0)
ob_beziercurve.rotation_euler = (-1.571, -0.0, 0.0)
ob_beziercurve.lineart.crease_threshold = 0.0

# ---- collection membership
col_collection_1.objects.link(ob_beziercurve)

# ---- scene / render settings (as saved in the file)
scene.frame_start = 1; scene.frame_end = 250; scene.frame_set(2)
scene.render.engine = 'CYCLES'
scene.render.resolution_percentage = 50
scene.render.dither_intensity = 0.0
scene.cycles.use_denoising = False
scene.cycles.samples = 128
scene.cycles.sampling_pattern = 'TABULATED_SOBOL'
scene.cycles.light_sampling_threshold = 0.0
scene.cycles.use_adaptive_sampling = False
scene.cycles.use_light_tree = False
scene.cycles.blur_glossy = 0.0
scene.cycles.sample_clamp_indirect = 0.0
scene.view_settings.view_transform = 'Standard'
bpy.context.view_layer.update()

# ---- added for rendering (the .blend has no active camera and no usable light): camera, sun
cam_auto = bpy.data.cameras.new('AutoCamera')
cam_auto.lens = 50.0
cam_auto.sensor_width = 36.0
cam_auto.clip_end = 1000.0
ob_auto_camera = bpy.data.objects.new('AutoCamera', cam_auto)
scene.collection.objects.link(ob_auto_camera)
ob_auto_camera.location = (11.5364, -9.77221, 8.18297)
ob_auto_camera.rotation_euler = (1.09748, -7.21219e-08, 0.694738)
scene.camera = ob_auto_camera
light_auto_sun = bpy.data.lights.new('AutoSun', 'SUN')
light_auto_sun.energy = 3.0
light_auto_sun.angle = 0.0523599
ob_auto_sun = bpy.data.objects.new('AutoSun', light_auto_sun)
scene.collection.objects.link(ob_auto_sun)
ob_auto_sun.rotation_euler = (0.872665, 0.174533, 0.523599)
bpy.context.view_layer.update()
